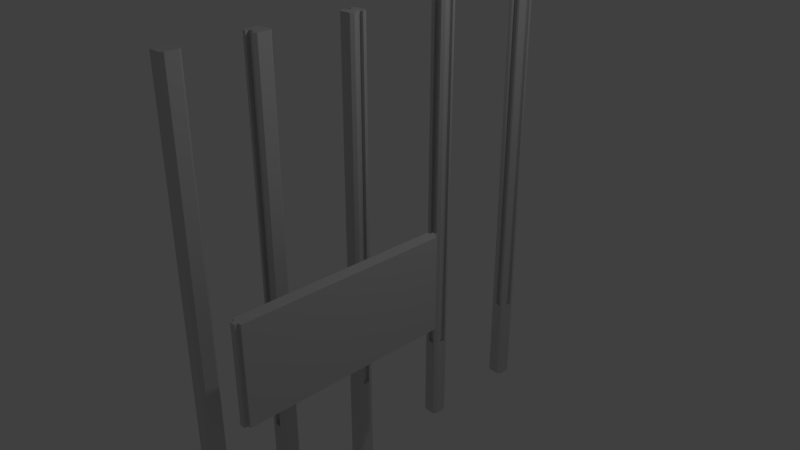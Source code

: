 # Source: SistemaPrefaHolcimStarter.blend  (saved by Blender 2.79.0; exported with 4.5.12 LTS)
import bpy
from mathutils import Matrix  # noqa: F401  (used for matrix-valued properties, if any)

bpy.ops.wm.read_factory_settings(use_empty=True)
scene = bpy.context.scene
scene.name = 'Scene'

# ---- collections
col_collection_1 = bpy.data.collections.new('Collection 1'); scene.collection.children.link(col_collection_1)

# ---- materials (node trees are filled in below, after node groups)
mat_material = bpy.data.materials.new('Material')
mat_material.alpha_threshold = 0.0
mat_material.use_transparent_shadow = False
mat_material.diffuse_color = (0.64, 0.64, 0.64, 1.0)
mat_material.specular_color = (0.5, 0.5, 0.5)
mat_material.roughness = 0.5
mat_material.specular_intensity = 1.0
mat_material_004 = bpy.data.materials.new('Material.004')
mat_material_004.alpha_threshold = 0.0
mat_material_004.use_transparent_shadow = False
mat_material_004.diffuse_color = (0.64, 0.64, 0.64, 1.0)
mat_material_004.specular_color = (0.5, 0.5, 0.5)
mat_material_004.roughness = 0.5
mat_material_004.specular_intensity = 1.0
mat_material_002 = bpy.data.materials.new('Material.002')
mat_material_002.alpha_threshold = 0.0
mat_material_002.use_transparent_shadow = False
mat_material_002.diffuse_color = (0.64, 0.64, 0.64, 1.0)
mat_material_002.specular_color = (0.5, 0.5, 0.5)
mat_material_002.roughness = 0.5
mat_material_002.specular_intensity = 1.0
mat_material_000 = bpy.data.materials.new('Material.000')
mat_material_000.alpha_threshold = 0.0
mat_material_000.use_transparent_shadow = False
mat_material_000.diffuse_color = (0.64, 0.64, 0.64, 1.0)
mat_material_000.specular_color = (0.5, 0.5, 0.5)
mat_material_000.roughness = 0.5
mat_material_000.specular_intensity = 1.0
mat_material_001 = bpy.data.materials.new('Material.001')
mat_material_001.alpha_threshold = 0.0
mat_material_001.use_transparent_shadow = False
mat_material_001.diffuse_color = (0.64, 0.64, 0.64, 1.0)
mat_material_001.specular_color = (0.5, 0.5, 0.5)
mat_material_001.roughness = 0.5
mat_material_001.specular_intensity = 1.0
mat_material_003 = bpy.data.materials.new('Material.003')
mat_material_003.alpha_threshold = 0.0
mat_material_003.use_transparent_shadow = False
mat_material_003.diffuse_color = (0.64, 0.64, 0.64, 1.0)
mat_material_003.specular_color = (0.5, 0.5, 0.5)
mat_material_003.roughness = 0.5
mat_material_003.specular_intensity = 1.0

# ---- material node trees

# ---- world
world_world = bpy.data.worlds.new('World'); scene.world = world_world
world_world.color = (0.05088, 0.05088, 0.05088)
world_world.use_sun_shadow = False
world_world.sun_shadow_jitter_overblur = 0.0
world_world.cycles.sampling_method = 'MANUAL'

# ---- cameras
cam_camera = bpy.data.cameras.new('Camera')
cam_camera.clip_end = 100.0
cam_camera.lens = 35.0
cam_camera.sensor_width = 32.0
cam_camera.sensor_height = 18.0
cam_camera.ortho_scale = 7.314
cam_camera.dof.focus_distance = 0.0
cam_camera.dof.aperture_fstop = 128.0

# ---- lights
light_lamp = bpy.data.lights.new('Lamp', 'POINT')
light_lamp.transmission_factor = 0.0
light_lamp.cutoff_distance = 30.0
light_lamp.energy = 100.0
light_lamp.shadow_buffer_clip_start = 1.001
light_lamp.shadow_soft_size = 0.1
light_lamp.shadow_maximum_resolution = 0.006
light_lamp.use_absolute_resolution = True

# ---- meshes
me_b1_cube = bpy.data.meshes.new('B1_Cube')
me_b1_cube.from_pydata([(0.036, -0.64, 1.373), (0.036, -0.64, 1.42), (-0.036, -0.64, 1.42), (-0.036, -0.64, 1.373), (0.036, 0.64, 1.373), (-0.036, 0.64, 1.373), (-0.036, 0.64, 1.42), (0.036, 0.64, 1.42), (-0.036, -0.64, -1.373), (-0.036, 0.64, -1.373), (-0.036, 0.64, -1.42), (-0.036, -0.64, -1.42), (0.036, 0.64, -1.42), (0.036, -0.64, -1.42), (0.036, -0.64, -1.373), (0.036, 0.64, -1.373), (0.08237, -0.64, 1.373), (0.08237, 0.64, 1.373), (-0.08013, -0.64, 1.373), (-0.08013, -0.64, -1.373), (0.08237, -0.64, -1.373), (0.08237, 0.64, -1.373), (-0.08013, 0.64, 1.373), (-0.08013, 0.64, -1.373), (0.036, -0.64, 0.02378), (0.036, 0.64, 0.02378), (-0.036, -0.64, 0.02378), (-0.036, -0.64, -0.6744), (-0.036, 0.64, 0.02378), (-0.036, 0.64, -0.6744), (0.036, -0.64, -0.6744), (0.036, 0.64, -0.6744)], [(27, 8), (24, 0), (14, 30), (15, 31), (29, 9), (30, 24), (26, 27), (31, 25), (5, 28), (25, 4), (3, 26), (28, 29)], [(0, 1, 2, 3), (4, 5, 6, 7), (0, 4, 7, 1), (1, 7, 6, 2), (8, 9, 10, 11), (12, 13, 11, 10), (2, 6, 5, 3), (13, 14, 8, 11), (12, 10, 9, 15), (13, 12, 15, 14), (4, 0, 16, 17), (4, 15, 9, 5), (8, 3, 18, 19), (3, 8, 14, 0), (16, 20, 21, 17), (0, 14, 20, 16), (15, 4, 17, 21), (14, 15, 21, 20), (18, 22, 23, 19), (9, 8, 19, 23), (3, 5, 22, 18), (5, 9, 23, 22)])
me_b1_cube.polygons.foreach_set('use_smooth', [True] * 22)
_k = set([(0, 1), (0, 4), (0, 16), (1, 2), (1, 7), (2, 3), (2, 6), (3, 5), (3, 18), (4, 7), (4, 17), (5, 6), (5, 22), (6, 7), (8, 9), (8, 11), (8, 19), (9, 10), (9, 23), (10, 11), (10, 12), (11, 13), (12, 13), (12, 15), (13, 14), (14, 15), (14, 20), (15, 21), (16, 17), (16, 20), (17, 21), (18, 19), (18, 22), (19, 23), (20, 21), (22, 23)])
me_b1_cube.attributes.new('sharp_edge', 'BOOLEAN', 'EDGE').data.foreach_set('value', [ (min(e.vertices), max(e.vertices)) in _k for e in me_b1_cube.edges])
me_b1_cube.materials.append(mat_material)
me_b1_cube.use_remesh_preserve_volume = False
me_b1_cube.use_remesh_preserve_attributes = False
me_b1_cube.use_mirror_vertex_groups = False
me_b1_cube.update()
me_b1_cube.normals_split_custom_set([tuple(v) for v in zip(*[iter([0.0, -1.0, 0.0, 0.0, -1.0, 0.0, 0.0, -1.0, 0.0, 0.0, -1.0, 0.0, 0.0, 1.0, 0.0, 0.0, 1.0, 0.0, 0.0, 1.0, 0.0, 0.0, 1.0, 0.0, 1.0, -4.325e-10, 0.0, 1.0, -4.325e-10, 0.0, 1.0, -4.325e-10, 0.0, 1.0, -4.325e-10, 0.0, -1.423e-05, -4.657e-08, 1.0, -1.423e-05, -4.657e-08, 1.0, -1.423e-05, -4.657e-08, 1.0, -1.423e-05, -4.657e-08, 1.0, -1.0, 0.0, 0.0, -1.0, 0.0, 0.0, -1.0, 0.0, 0.0, -1.0, 0.0, 0.0, 6.468e-06, 3.725e-07, -1.0, 6.468e-06, 3.725e-07, -1.0, 6.468e-06, 3.725e-07, -1.0, 6.468e-06, 3.725e-07, -1.0, -1.0, -1.699e-10, 0.0, -1.0, -1.699e-10, 0.0, -1.0, -1.699e-10, 0.0, -1.0, -1.699e-10, 0.0, 0.0, -1.0, 0.0, 0.0, -1.0, 0.0, 0.0, -1.0, 0.0, 0.0, -1.0, 0.0, 0.0, 1.0, 0.0, 0.0, 1.0, 0.0, 0.0, 1.0, 0.0, 0.0, 1.0, 0.0, 1.0, -4.304e-10, 0.0, 1.0, -4.304e-10, 0.0, 1.0, -4.304e-10, 0.0, 1.0, -4.304e-10, 0.0, 0.0, -8.382e-07, 1.0, 0.0, -8.382e-07, 1.0, 0.0, -8.382e-07, 1.0, 0.0, -8.382e-07, 1.0, 0.0, 1.0, 0.0, 0.0, 1.0, 0.0, 0.0, 1.0, 0.0, 0.0, 1.0, 0.0, 0.0, -1.0, 0.0, 0.0, -1.0, 0.0, 0.0, -1.0, 0.0, 0.0, -1.0, 0.0, 0.0, -1.0, 0.0, 0.0, -1.0, 0.0, 0.0, -1.0, 0.0, 0.0, -1.0, 0.0, 1.0, 0.0, 0.0, 1.0, 0.0, 0.0, 1.0, 0.0, 0.0, 1.0, 0.0, 0.0, 0.0, -1.0, 0.0, 0.0, -1.0, 0.0, 0.0, -1.0, 0.0, 0.0, -1.0, 0.0, 0.0, 1.0, 0.0, 0.0, 1.0, 0.0, 0.0, 1.0, 0.0, 0.0, 1.0, 0.0, 0.0, 8.382e-07, -1.0, 0.0, 8.382e-07, -1.0, 0.0, 8.382e-07, -1.0, 0.0, 8.382e-07, -1.0, -1.0, 4.24e-09, 0.0, -1.0, 4.24e-09, 0.0, -1.0, 4.24e-09, 0.0, -1.0, 4.24e-09, 0.0, 0.0, 0.0, -1.0, 0.0, 0.0, -1.0, 0.0, 0.0, -1.0, 0.0, 0.0, -1.0, 0.0, 7.451e-07, 1.0, 0.0, 7.451e-07, 1.0, 0.0, 7.451e-07, 1.0, 0.0, 7.451e-07, 1.0, 0.0, 1.0, 0.0, 0.0, 1.0, 0.0, 0.0, 1.0, 0.0, 0.0, 1.0, 0.0])] * 3)])
me_coltipob_cube_002 = bpy.data.meshes.new('ColTipoB_Cube.002')
me_coltipob_cube_002.from_pydata([(-0.08514, -3.15, 0.08344), (-0.08514, -3.15, 0.12), (-0.1014, -3.15, 0.1029), (-0.12, -3.15, 0.08344), (-0.08514, 3.15, 0.08344), (-0.12, 3.15, 0.08344), (-0.1014, 3.15, 0.1029), (-0.08514, 3.15, 0.12), (-0.08514, -1.895, 0.12), (0.12, -3.15, 0.08344), (0.12, 3.15, 0.08344), (0.096, 3.15, 0.1074), (0.08229, 3.15, 0.12), (0.08229, -1.895, 0.12), (0.08229, -3.15, 0.12), (0.096, -3.15, 0.1074), (-0.12, -3.15, -0.04538), (-0.12, 3.15, -0.04538), (-0.12, 3.15, -0.08127), (-0.12, -3.15, -0.08127), (-0.09729, 3.15, -0.1082), (-0.08514, 3.15, -0.12), (-0.08514, -3.15, -0.12), (-0.09729, -3.15, -0.1082), (-0.08514, 3.15, -0.08127), (-0.08514, -3.15, -0.08127), (0.12, -3.15, 0.04276), (0.12, 3.15, 0.04276), (-0.08514, 3.15, 0.04311), (-0.12, 3.15, 0.04311), (-0.08514, -3.15, 0.04311), (-0.12, -3.15, 0.04311), (0.08229, -3.15, 0.08344), (0.08229, -3.15, 0.04276), (0.08229, 3.15, 0.04276), (0.08229, 3.15, 0.08344), (0.101, -3.15, -0.1015), (0.12, -3.15, -0.08127), (0.08229, -3.15, -0.08127), (0.08229, -3.15, -0.12), (0.101, 3.15, -0.1015), (0.08229, 3.15, -0.12), (0.08229, 3.15, -0.08127), (0.12, 3.15, -0.08127), (-0.04188, -3.15, 0.04311), (-0.04188, -3.15, 0.08344), (-0.04188, 3.15, 0.04311), (-0.04188, 3.15, 0.08344), (-0.04188, -3.15, -0.12), (-0.04188, -3.15, -0.08127), (-0.04188, 3.15, -0.12), (-0.04188, 3.15, -0.08127), (-0.04188, -1.895, 0.12), (-0.04188, 3.15, 0.12), (-0.04188, -3.15, 0.12), (0.0504, -1.895, 0.12), (0.0504, 3.15, 0.12), (0.0504, 3.15, 0.06889), (0.0504, -1.895, 0.06889), (-0.04188, -1.895, -0.12), (0.0504, -1.895, -0.12), (0.0504, -3.15, -0.12), (0.0504, -3.15, -0.08127), (-0.04188, -3.15, 0.06889), (0.0504, -3.15, 0.06889), (0.0504, -3.15, 0.08344), (0.0504, -3.15, 0.04276), (0.0504, 3.15, 0.04276), (0.0504, 3.15, 0.08344), (0.0504, 3.15, -0.12), (0.0504, 3.15, -0.08127), (0.0504, -3.15, 0.12), (-0.04188, 3.15, 0.06889), (-0.04188, -1.895, 0.06889), (0.0504, -3.15, 0.1197), (-0.04188, -3.15, 0.1197), (0.0504, -1.895, 0.1197), (-0.04188, -1.895, 0.1197), (0.0504, 3.15, -0.04527), (0.08229, 3.15, -0.04527), (0.08229, -3.15, -0.04527), (0.0504, -3.15, -0.04527), (0.12, 3.15, -0.04527), (0.12, -3.15, -0.04527), (0.07133, 3.15, 0.04276), (0.07133, 3.15, -0.04527), (0.07133, -3.15, -0.04527), (0.07133, -3.15, -0.04527), (0.12, -3.15, -0.04527), (0.0504, -3.15, -0.04527), (0.08229, -3.15, -0.04527), (0.08229, -3.15, -0.04527), (0.0504, -3.15, -0.04527), (0.08229, -3.15, 0.04276), (0.0504, -3.15, 0.04276), (0.0504, -3.15, 0.04276), (0.08229, -3.15, 0.04276), (0.07133, -3.15, 0.04276), (0.07133, -3.15, 0.04276), (0.12, -3.15, 0.04276), (0.0504, -1.896, 0.04276), (0.08229, -1.896, 0.04276), (0.12, -3.15, -0.04527), (0.07133, -3.15, -0.04527), (0.07133, -1.896, -0.04527), (0.12, -1.896, -0.04527), (0.12, -3.15, 0.04276), (0.07133, -3.15, 0.04276), (0.08229, -1.896, -0.04527), (0.0504, -1.896, -0.04527), (0.12, -1.896, 0.04276), (0.07133, -1.896, 0.04276), (-0.08514, 3.15, -0.04538), (-0.04188, 3.15, -0.04538), (-0.04188, -3.15, -0.04538), (-0.08514, -3.15, -0.04538), (-0.0738, -3.15, 0.04311), (-0.0738, -3.15, -0.04538), (-0.04188, -1.894, -0.04538), (-0.08514, -1.894, -0.04538), (-0.08514, -1.894, 0.04311), (-0.04188, -1.894, 0.04311), (-0.0738, 3.15, 0.04311), (-0.0738, 3.15, -0.04538), (-0.12, -1.894, 0.04311), (-0.12, -1.894, -0.04538), (-0.04188, 3.15, -0.12), (-0.04188, 3.15, -0.08127), (-0.04188, -1.895, -0.08127), (0.0504, 3.15, -0.08127), (0.0504, 3.15, -0.12), (0.0504, -1.895, -0.08127)], [], [(0, 1, 2, 3), (4, 5, 6, 7), (1, 8, 7, 6, 5, 3, 2), (9, 10, 11, 12, 13, 14, 15), (16, 17, 18, 19), (19, 18, 20, 21, 22, 23), (21, 20, 18, 24), (22, 25, 19, 23), (26, 27, 10, 9), (28, 29, 5, 4), (30, 0, 3, 31), (26, 9, 32, 33), (27, 34, 35, 10), (36, 37, 38, 39), (40, 41, 42, 43), (10, 35, 12, 11), (9, 15, 14, 32), (44, 45, 0, 30), (46, 28, 4, 47), (48, 49, 25, 22), (50, 21, 24, 51), (50, 48, 22, 21), (52, 53, 7, 8), (47, 4, 7, 53), (45, 54, 1, 0), (40, 43, 37, 36, 39, 41), (55, 56, 57, 58), (48, 59, 60, 61), (61, 62, 49, 48), (63, 49, 62, 64), (33, 32, 65, 66), (34, 67, 68, 35), (39, 38, 62, 61), (41, 69, 70, 42), (41, 39, 61, 69), (13, 12, 56, 55), (35, 68, 56, 12), (32, 14, 71, 65), (58, 57, 72, 73), (52, 54, 63, 73), (51, 72, 57, 70), (53, 52, 73, 72), (63, 64, 74, 75), (14, 13, 55, 71), (71, 55, 58, 64), (54, 52, 8, 1), (74, 76, 77, 75), (64, 58, 76, 74), (58, 73, 77, 76), (73, 63, 75, 77), (42, 70, 78, 79), (38, 80, 81, 62), (43, 42, 79, 82), (37, 83, 80, 38), (37, 43, 82, 83), (84, 85, 78, 67), (83, 86, 87, 88), (89, 90, 91, 92), (83, 26, 33, 80), (93, 94, 95, 96), (86, 85, 84, 97), (83, 82, 85, 86), (27, 26, 97, 84), (86, 97, 98, 87), (66, 81, 89, 94), (80, 33, 93, 90), (26, 83, 88, 99), (97, 26, 99, 98), (33, 66, 94, 93), (81, 80, 90, 89), (96, 95, 100, 101), (102, 103, 104, 105), (90, 93, 96, 91), (98, 99, 106, 107), (87, 98, 107, 103), (99, 88, 102, 106), (94, 89, 92, 95), (88, 87, 103, 102), (108, 101, 100, 109), (110, 105, 104, 111), (92, 91, 108, 109), (91, 96, 101, 108), (107, 106, 110, 111), (103, 107, 111, 104), (106, 102, 105, 110), (95, 92, 109, 100), (51, 24, 112, 113), (49, 114, 115, 25), (25, 115, 16, 19), (24, 18, 17, 112), (16, 31, 116, 117), (3, 5, 29, 31), (115, 114, 118, 119), (44, 30, 120, 121), (116, 122, 123, 117), (17, 16, 117, 123), (31, 29, 122, 116), (113, 123, 122, 46), (118, 121, 120, 119), (119, 120, 124, 125), (114, 44, 121, 118), (31, 16, 125, 124), (30, 31, 124, 120), (16, 115, 119, 125), (126, 127, 128, 59), (51, 70, 129, 127), (50, 51, 127, 126), (70, 69, 130, 129), (60, 59, 128, 131), (127, 129, 131, 128), (129, 130, 60, 131)])
me_coltipob_cube_002.polygons.foreach_set('use_smooth', [True] * 111)
_k = set([(1, 2), (1, 8), (1, 54), (2, 3), (3, 5), (3, 31), (5, 6), (5, 29), (6, 7), (7, 8), (7, 53), (9, 10), (9, 15), (9, 26), (10, 11), (10, 27), (11, 12), (12, 13), (12, 56), (13, 14), (14, 15), (14, 71), (16, 17), (16, 19), (16, 31), (16, 115), (16, 117), (16, 125), (17, 18), (18, 19), (18, 20), (19, 23), (20, 21), (21, 22), (21, 50), (22, 23), (22, 48), (26, 27), (26, 83), (26, 97), (29, 31), (30, 31), (30, 44), (31, 116), (31, 124), (33, 66), (33, 80), (36, 37), (36, 39), (37, 43), (37, 83), (39, 41), (39, 61), (40, 41), (40, 43), (41, 69), (43, 82), (44, 121), (48, 61), (50, 51), (51, 70), (52, 53), (52, 54), (55, 56), (55, 71), (57, 58), (57, 72), (58, 64), (58, 73), (58, 76), (59, 60), (59, 128), (60, 131), (63, 64), (63, 73), (63, 75), (64, 74), (69, 70), (72, 73), (73, 77), (74, 75), (74, 76), (75, 77), (76, 77), (80, 81), (81, 89), (82, 83), (84, 85), (84, 97), (85, 86), (86, 97), (91, 96), (91, 108), (92, 95), (92, 109), (95, 96), (95, 100), (96, 101), (100, 101), (100, 109), (101, 108), (102, 103), (102, 105), (102, 106), (103, 104), (103, 107), (104, 105), (104, 111), (105, 110), (106, 110), (107, 111), (108, 109), (110, 111), (114, 115), (114, 118), (116, 117), (116, 122), (117, 123), (118, 119), (118, 121), (119, 125), (120, 121), (120, 124), (122, 123), (124, 125), (126, 127), (127, 128), (127, 129), (128, 131), (129, 130), (129, 131)])
me_coltipob_cube_002.attributes.new('sharp_edge', 'BOOLEAN', 'EDGE').data.foreach_set('value', [ (min(e.vertices), max(e.vertices)) in _k for e in me_coltipob_cube_002.edges])
me_coltipob_cube_002.materials.append(mat_material_004)
me_coltipob_cube_002.use_remesh_preserve_volume = False
me_coltipob_cube_002.use_remesh_preserve_attributes = False
me_coltipob_cube_002.use_mirror_vertex_groups = False
me_coltipob_cube_002.update()
me_coltipob_cube_002.normals_split_custom_set([tuple(v) for v in zip(*[iter([0.0, -1.0, -1.464e-06, 0.0, -1.0, -1.909e-06, 0.0, -1.0, -5.856e-06, 0.0, -1.0, -1.989e-06, 0.0, 1.0, -1.464e-06, 0.0, 1.0, -1.989e-06, 0.0, 1.0, -5.856e-06, 0.0, 1.0, -1.909e-06, -0.7238, 0.0, 0.69, -0.7238, 0.0, 0.69, -0.7238, 0.0, 0.69, -0.7238, 0.0, 0.69, -0.7238, 0.0, 0.69, -0.7238, 0.0, 0.69, -0.7238, 0.0, 0.69, 0.6961, 0.0, 0.718, 0.6961, 0.0, 0.718, 0.6961, 0.0, 0.718, 0.6961, 0.0, 0.718, 0.6961, 0.0, 0.718, 0.6961, 0.0, 0.718, 0.6961, 0.0, 0.718, -1.0, 0.0, 0.0, -1.0, 0.0, 0.0, -1.0, 0.0, 0.0, -1.0, 0.0, 0.0, -0.7433, 0.0, -0.6689, -0.7433, 0.0, -0.6689, -0.7433, 0.0, -0.6689, -0.7433, 0.0, -0.6689, -0.7433, 0.0, -0.6689, -0.7433, 0.0, -0.6689, 0.0, 1.0, 3.566e-06, 0.0, 1.0, 1.059e-05, 0.0, 1.0, 3.772e-06, 0.0, 1.0, 2.647e-06, 0.0, -1.0, 3.566e-06, 0.0, -1.0, 2.647e-06, 0.0, -1.0, 3.772e-06, 0.0, -1.0, 1.059e-05, 1.0, 0.0, 0.0, 1.0, 0.0, 0.0, 1.0, 0.0, 0.0, 1.0, 0.0, 0.0, 0.0, 1.0, 0.0, 0.0, 1.0, 0.0, 0.0, 1.0, -1.989e-06, 0.0, 1.0, -1.464e-06, 0.0, -1.0, 0.0, 0.0, -1.0, -1.464e-06, 0.0, -1.0, -1.989e-06, 0.0, -1.0, 0.0, 0.0, -1.0, 0.0, 0.0, -1.0, 1.766e-06, 0.0, -1.0, 1.325e-06, 0.0, -1.0, 0.0, 0.0, 1.0, 0.0, 0.0, 1.0, 0.0, 0.0, 1.0, 1.325e-06, 0.0, 1.0, 1.766e-06, 0.0, -1.0, -9.999e-06, 0.0, -1.0, -3.425e-06, 0.0, -1.0, -2.5e-06, 0.0, -1.0, -3.354e-06, 0.0, 1.0, -9.999e-06, 0.0, 1.0, -3.354e-06, 0.0, 1.0, -2.5e-06, 0.0, 1.0, -3.425e-06, 0.0, 1.0, 1.766e-06, 0.0, 1.0, 1.325e-06, 0.0, 1.0, 1.83e-06, 0.0, 1.0, 5.298e-06, 0.0, -1.0, 1.766e-06, 0.0, -1.0, 5.298e-06, 0.0, -1.0, 1.83e-06, 0.0, -1.0, 1.325e-06, 0.0, -1.0, 0.0, 0.0, -1.0, 0.0, 0.0, -1.0, -1.464e-06, 0.0, -1.0, 0.0, 0.0, 1.0, 0.0, 0.0, 1.0, 0.0, 0.0, 1.0, -1.464e-06, 0.0, 1.0, 0.0, 0.0, -1.0, 0.0, 0.0, -1.0, 0.0, 0.0, -1.0, 2.647e-06, 0.0, -1.0, 3.566e-06, 0.0, 1.0, 0.0, 0.0, 1.0, 3.566e-06, 0.0, 1.0, 2.647e-06, 0.0, 1.0, 0.0, 0.0, 0.0, -1.0, 0.0, 0.0, -1.0, 0.0, 0.0, -1.0, 0.0, 0.0, -1.0, 0.0, 0.0, 1.0, 0.0, 0.0, 1.0, 0.0, 0.0, 1.0, 0.0, 0.0, 1.0, 0.0, 1.0, 0.0, 0.0, 1.0, -1.464e-06, 0.0, 1.0, -1.909e-06, 0.0, 1.0, 0.0, 0.0, -1.0, 0.0, 0.0, -1.0, 0.0, 0.0, -1.0, -1.909e-06, 0.0, -1.0, -1.464e-06, 0.7165, -3.418e-10, -0.6976, 0.7165, -3.418e-10, -0.6976, 0.7165, -3.418e-10, -0.6976, 0.7165, -3.418e-10, -0.6976, 0.7165, -3.418e-10, -0.6976, 0.7165, -3.418e-10, -0.6976, -1.0, 0.0, 0.0, -1.0, 0.0, 0.0, -1.0, 0.0, 0.0, -1.0, 0.0, 0.0, 0.0, 0.0, -1.0, 0.0, 0.0, -1.0, 0.0, 0.0, -1.0, 0.0, 0.0, -1.0, 0.0, -1.0, 0.0, 0.0, -1.0, 0.0, 0.0, -1.0, 0.0, 0.0, -1.0, 0.0, 0.0, -1.0, 0.0, 0.0, -1.0, 0.0, 0.0, -1.0, 0.0, 0.0, -1.0, 0.0, 0.0, -1.0, 0.0, 0.0, -1.0, 1.325e-06, 0.0, -1.0, 0.0, 0.0, -1.0, 0.0, 0.0, 1.0, 0.0, 0.0, 1.0, 0.0, 0.0, 1.0, 0.0, 0.0, 1.0, 1.325e-06, 0.0, -1.0, -3.354e-06, 0.0, -1.0, -2.5e-06, 0.0, -1.0, 0.0, 0.0, -1.0, 0.0, 0.0, 1.0, -3.354e-06, 0.0, 1.0, 0.0, 0.0, 1.0, 0.0, 0.0, 1.0, -2.5e-06, 0.0, 0.0, -1.0, 0.0, 0.0, -1.0, 0.0, 0.0, -1.0, 0.0, 0.0, -1.0, 0.0, 0.0, 1.0, 0.0, 0.0, 1.0, 0.0, 0.0, 1.0, 0.0, 0.0, 1.0, 0.0, 1.0, 1.325e-06, 0.0, 1.0, 0.0, 0.0, 1.0, 0.0, 0.0, 1.0, 1.83e-06, 0.0, -1.0, 1.325e-06, 0.0, -1.0, 1.83e-06, 0.0, -1.0, 0.0, 0.0, -1.0, 0.0, 0.0, 0.0, 1.0, 0.0, 0.0, 1.0, 0.0, 0.0, 1.0, 0.0, 0.0, 1.0, 1.0, 0.0, 0.0, 1.0, 0.0, 0.0, 1.0, 0.0, 0.0, 1.0, 0.0, 0.0, 0.0, 1.0, 0.0, 0.0, 1.0, 0.0, 0.0, 1.0, 0.0, 0.0, 1.0, 0.0, 1.0, 0.0, 0.0, 1.0, 0.0, 0.0, 1.0, 0.0, 0.0, 1.0, 0.0, 0.0, 0.0, -1.0, 0.0, 0.0, -1.0, 0.0, 0.0, -1.0, 0.0, 0.0, -1.0, 0.0, 0.0, 0.0, 1.0, 0.0, 0.0, 1.0, 0.0, 0.0, 1.0, 0.0, 0.0, 1.0, -1.0, 0.0, 0.0, -1.0, 0.0, 0.0, -1.0, 0.0, 0.0, -1.0, 0.0, 0.0, 0.0, 0.0, 1.0, 0.0, 0.0, 1.0, 0.0, 0.0, 1.0, 0.0, 0.0, 1.0, 0.0, 0.0, 1.0, 0.0, 0.0, 1.0, 0.0, 0.0, 1.0, 0.0, 0.0, 1.0, 1.0, 0.0, 0.0, 1.0, 0.0, 0.0, 1.0, 0.0, 0.0, 1.0, 0.0, 0.0, 0.0, 1.0, 0.0, 0.0, 1.0, 0.0, 0.0, 1.0, 0.0, 0.0, 1.0, 0.0, -1.0, 0.0, 0.0, -1.0, 0.0, 0.0, -1.0, 0.0, 0.0, -1.0, 0.0, 0.0, 0.0, 1.0, -2.5e-06, 0.0, 1.0, 0.0, 0.0, 1.0, 0.0, 0.0, 1.0, 0.0, 0.0, -1.0, -2.5e-06, 0.0, -1.0, 0.0, 0.0, -1.0, 0.0, 0.0, -1.0, 0.0, 0.0, 1.0, -3.425e-06, 0.0, 1.0, -2.5e-06, 0.0, 1.0, 0.0, 0.0, 1.0, 0.0, 0.0, -1.0, -3.425e-06, 0.0, -1.0, 0.0, 0.0, -1.0, 0.0, 0.0, -1.0, -2.5e-06, 1.0, 0.0, 0.0, 1.0, 0.0, 0.0, 1.0, 0.0, 0.0, 1.0, 0.0, 0.0, 0.0, 1.0, 0.0, 0.0, 1.0, 0.0, 0.0, 1.0, 0.0, 0.0, 1.0, 0.0, 0.0, 0.0, 0.0, 0.0, 0.0, 0.0, 0.0, 0.0, 1.0, 0.0, 0.0, 1.0, 0.0, 0.0, 1.0, 0.0, 0.0, 1.0, 0.0, 0.0, 0.0, 0.0, 0.0, 0.0, 0.0, -1.0, 0.0, 0.0, -1.0, 0.0, 0.0, -1.0, 0.0, 0.0, -1.0, 0.0, 0.0, 0.0, 1.0, 0.0, 0.0, 1.0, 0.0, 0.0, 0.0, 0.0, 0.0, 0.0, 1.0, 0.0, 0.0, 1.0, 0.0, 0.0, 1.0, 0.0, 0.0, 1.0, 0.0, 0.0, 0.0, 0.0, 0.0, 0.0, 0.0, 1.0, 0.0, 0.0, 1.0, 0.0, 0.0, 0.0, 0.0, 0.0, -1.0, 0.0, 0.0, -1.0, 0.0, 0.0, -1.0, 0.0, 0.0, -1.0, 0.0, 0.0, 0.0, 0.0, 0.0, 0.0, 0.0, 0.0, 0.0, 0.0, 0.0, 1.0, 0.0, 0.0, 0.0, 0.0, 0.0, 0.0, 0.0, 0.0, 1.0, 0.0, 0.0, 1.0, 0.0, 0.0, 0.0, 0.0, 0.0, 0.0, 0.0, 0.0, 1.0, 0.0, 0.0, 1.0, 0.0, 0.0, 0.0, 0.0, 0.0, 0.0, 0.0, 0.0, 1.0, 0.0, 0.0, 1.0, 0.0, 0.0, 0.0, 0.0, 0.0, 0.0, 0.0, 0.0, 1.0, 0.0, 0.0, 0.0, 0.0, 0.0, 0.0, 0.0, 0.0, 0.0, 0.0, 0.0, 1.0, 0.0, 0.0, 1.0, 0.0, 0.0, 1.0, 0.0, 0.0, 0.0, 0.0, 0.0, 1.0, 0.0, 0.0, 1.0, 0.0, 0.0, -1.0, 0.0, 0.0, -1.0, 0.0, 0.0, -1.0, 0.0, 0.0, -1.0, 0.0, 0.0, -1.0, 0.0, 0.0, -1.0, 0.0, 0.0, -1.0, 0.0, 0.0, -1.0, 0.0, 0.0, 1.0, 0.0, 0.0, 1.0, 0.0, 0.0, 0.0, 0.0, 0.0, 0.0, 0.0, 0.0, 0.0, 0.0, 0.0, 1.0, 0.0, 0.0, 0.0, 0.0, 0.0, 0.0, 0.0, 0.0, 1.0, 0.0, 0.0, 0.0, 0.0, 0.0, 0.0, 0.0, 0.0, 0.0, 0.0, 0.0, 1.0, 0.0, 0.0, 1.0, 0.0, 0.0, 0.0, 0.0, 0.0, 0.0, 0.0, 0.0, 1.0, 0.0, 0.0, 1.0, 0.0, 0.0, 0.0, 0.0, 0.0, 0.0, 0.0, 0.0, 1.0, 0.0, 0.0, 1.0, 0.0, 0.0, 0.0, 0.0, 0.0, 0.0, 0.0, -1.0, 0.0, 0.0, -1.0, 0.0, 0.0, -1.0, 0.0, 0.0, -1.0, 0.0, 0.0, 1.0, 0.0, 0.0, 1.0, 0.0, 0.0, 1.0, 0.0, 0.0, 1.0, 0.0, 0.0, 0.0, 0.0, 0.0, 0.0, 0.0, 0.0, 0.0, 1.0, 0.0, 0.0, 1.0, -1.0, 0.0, 0.0, -1.0, 0.0, 0.0, -1.0, 0.0, 0.0, -1.0, 0.0, 0.0, 0.0, 0.0, 0.0, 0.0, 0.0, 0.0, 0.0, 0.0, 1.0, 0.0, 0.0, 1.0, -1.0, 0.0, 0.0, -1.0, 0.0, 0.0, -1.0, 0.0, 0.0, -1.0, 0.0, 0.0, 1.0, 0.0, 0.0, 1.0, 0.0, 0.0, 1.0, 0.0, 0.0, 1.0, 0.0, 0.0, 1.0, 0.0, 0.0, 1.0, 0.0, 0.0, 1.0, 0.0, 0.0, 1.0, 0.0, 0.0, 0.0, 1.0, 0.0, 0.0, 1.0, 2.647e-06, 0.0, 1.0, 0.0, 0.0, 1.0, 0.0, 0.0, -1.0, 0.0, 0.0, -1.0, 0.0, 0.0, -1.0, 0.0, 0.0, -1.0, 2.647e-06, 0.0, -1.0, 2.647e-06, 0.0, -1.0, 0.0, 0.0, -1.0, 0.0, 0.0, -1.0, 3.772e-06, 0.0, 1.0, 2.647e-06, 0.0, 1.0, 3.772e-06, 0.0, 1.0, 0.0, 0.0, 1.0, 0.0, 0.0, 1.0, 0.0, 0.0, 1.0, 0.0, 0.0, 1.0, 0.0, 0.0, 1.0, 0.0, -1.0, 0.0, 0.0, -1.0, 0.0, 0.0, -1.0, 0.0, 0.0, -1.0, 0.0, 0.0, 0.0, 0.0, 1.0, 0.0, 0.0, 1.0, 0.0, 0.0, 1.0, 0.0, 0.0, 1.0, 0.0, 0.0, -1.0, 0.0, 0.0, -1.0, 0.0, 0.0, -1.0, 0.0, 0.0, -1.0, -1.0, 0.0, 0.0, -1.0, 0.0, 0.0, -1.0, 0.0, 0.0, -1.0, 0.0, 0.0, 0.0, 0.0, 1.0, 0.0, 0.0, 1.0, 0.0, 0.0, 1.0, 0.0, 0.0, 1.0, 0.0, 0.0, -1.0, 0.0, 0.0, -1.0, 0.0, 0.0, -1.0, 0.0, 0.0, -1.0, 0.0, 1.0, 0.0, 0.0, 1.0, 0.0, 0.0, 1.0, 0.0, 0.0, 1.0, 0.0, 0.0, -1.0, 0.0, 0.0, -1.0, 0.0, 0.0, -1.0, 0.0, 0.0, -1.0, 0.0, 0.0, -1.0, 0.0, 0.0, -1.0, 0.0, 0.0, -1.0, 0.0, 0.0, -1.0, 0.0, -1.0, 0.0, 0.0, -1.0, 0.0, 0.0, -1.0, 0.0, 0.0, -1.0, 0.0, 0.0, 1.0, 0.0, 0.0, 1.0, 0.0, 0.0, 1.0, 0.0, 0.0, 1.0, 0.0, 0.0, 0.0, 0.0, -1.0, 0.0, 0.0, -1.0, 0.0, 0.0, -1.0, 0.0, 0.0, -1.0, 0.0, 0.0, 1.0, 0.0, 0.0, 1.0, 0.0, 0.0, 1.0, 0.0, 0.0, 1.0, 1.0, 0.0, 0.0, 1.0, 0.0, 0.0, 1.0, 0.0, 0.0, 1.0, 0.0, 0.0, 0.0, 0.0, 0.0, 0.0, 0.0, 0.0, 0.0, 0.0, 0.0, 0.0, 0.0, 0.0, 0.0, 0.0, 0.0, 0.0, 0.0, 0.0, 0.0, 0.0, 0.0, 0.0, 0.0, 0.0, 0.0, 0.0, 0.0, 0.0, 0.0, 0.0, 0.0, 0.0, 0.0, 0.0, 0.0, 0.0, 0.0, 1.0, 0.0, 0.0, 1.0, 0.0, 0.0, 1.0, 0.0, 0.0, 1.0, 0.0, 0.0, 0.0, -1.0, 0.0, 0.0, -1.0, 0.0, 0.0, -1.0, 0.0, 0.0, -1.0, -1.0, 0.0, 0.0, -1.0, 0.0, 0.0, -1.0, 0.0, 0.0, -1.0, 0.0, 0.0])] * 3)])
me_coltipob_cube_001 = bpy.data.meshes.new('ColTipoB_Cube.001')
me_coltipob_cube_001.from_pydata([(-0.08514, -3.15, 0.08344), (-0.08514, -3.15, 0.12), (-0.1014, -3.15, 0.1029), (-0.12, -3.15, 0.08344), (-0.08514, 3.15, 0.08344), (-0.12, 3.15, 0.08344), (-0.1014, 3.15, 0.1029), (-0.08514, 3.15, 0.12), (-0.08514, -1.895, 0.12), (0.12, -3.15, 0.08344), (0.12, 3.15, 0.08344), (0.096, 3.15, 0.1074), (0.08229, 3.15, 0.12), (0.08229, -1.895, 0.12), (0.08229, -3.15, 0.12), (0.096, -3.15, 0.1074), (-0.12, 3.15, -0.08127), (-0.12, -3.15, -0.08127), (-0.09729, 3.15, -0.1082), (-0.08514, 3.15, -0.12), (-0.08514, -3.15, -0.12), (-0.09729, -3.15, -0.1082), (-0.08514, 3.15, -0.08127), (-0.08514, -3.15, -0.08127), (0.12, -3.15, 0.04276), (0.12, 3.15, 0.04276), (0.08229, -3.15, 0.08344), (0.08229, -3.15, 0.04276), (0.08229, 3.15, 0.04276), (0.08229, 3.15, 0.08344), (0.101, -3.15, -0.1015), (0.12, -3.15, -0.08127), (0.08229, -3.15, -0.08127), (0.08229, -3.15, -0.12), (0.101, 3.15, -0.1015), (0.08229, 3.15, -0.12), (0.08229, 3.15, -0.08127), (0.12, 3.15, -0.08127), (-0.04188, -3.15, -0.08127), (-0.04188, -3.15, 0.08344), (-0.04188, 3.15, -0.08127), (-0.04188, 3.15, 0.08344), (-0.04188, -3.15, -0.12), (-0.04188, 3.15, -0.12), (-0.04188, -1.895, 0.12), (-0.04188, 3.15, 0.12), (-0.04188, -3.15, 0.12), (0.0504, -1.895, 0.12), (0.0504, 3.15, 0.12), (0.0504, 3.15, 0.06889), (0.0504, -1.895, 0.06889), (0.0504, 3.15, -0.12), (0.0504, -3.15, -0.12), (0.0504, 3.15, -0.08127), (0.0504, -3.15, -0.08127), (-0.04188, -3.15, 0.06889), (0.0504, -3.15, 0.06889), (0.0504, -3.15, 0.08344), (0.0504, -3.15, 0.04276), (0.0504, 3.15, 0.04276), (0.0504, 3.15, 0.08344), (0.0504, -3.15, 0.12), (-0.04188, 3.15, 0.06889), (-0.04188, -1.895, 0.06889), (0.0504, -3.15, 0.1197), (-0.04188, -3.15, 0.1197), (0.0504, -1.895, 0.1197), (-0.04188, -1.895, 0.1197), (0.0504, 3.15, -0.04527), (0.08229, 3.15, -0.04527), (0.08229, -3.15, -0.04527), (0.0504, -3.15, -0.04527), (0.12, 3.15, -0.04527), (0.12, -3.15, -0.04527), (0.07133, 3.15, 0.04276), (0.07133, 3.15, -0.04527), (0.07133, -3.15, -0.04527), (0.07133, -3.15, -0.04527), (0.12, -3.15, -0.04527), (0.0504, -3.15, -0.04527), (0.08229, -3.15, -0.04527), (0.08229, -3.15, -0.04527), (0.0504, -3.15, -0.04527), (0.08229, -3.15, 0.04276), (0.0504, -3.15, 0.04276), (0.0504, -3.15, 0.04276), (0.08229, -3.15, 0.04276), (0.07133, -3.15, 0.04276), (0.07133, -3.15, 0.04276), (0.12, -3.15, 0.04276), (0.0504, -1.896, 0.04276), (0.08229, -1.896, 0.04276), (0.12, -3.15, -0.04527), (0.07133, -3.15, -0.04527), (0.07133, -1.896, -0.04527), (0.12, -1.896, -0.04527), (0.12, -3.15, 0.04276), (0.07133, -3.15, 0.04276), (0.08229, -1.896, -0.04527), (0.0504, -1.896, -0.04527), (0.12, -1.896, 0.04276), (0.07133, -1.896, 0.04276)], [], [(0, 1, 2, 3), (4, 5, 6, 7), (1, 8, 7, 6, 5, 3, 2), (9, 10, 11, 12, 13, 14, 15), (3, 5, 16, 17), (17, 16, 18, 19, 20, 21), (19, 18, 16, 22), (20, 23, 17, 21), (24, 25, 10, 9), (22, 16, 5, 4), (23, 0, 3, 17), (24, 9, 26, 27), (25, 28, 29, 10), (30, 31, 32, 33), (34, 35, 36, 37), (10, 29, 12, 11), (9, 15, 14, 26), (38, 39, 0, 23), (40, 22, 4, 41), (42, 38, 23, 20), (43, 19, 22, 40), (43, 42, 20, 19), (44, 45, 7, 8), (41, 4, 7, 45), (39, 46, 1, 0), (34, 37, 31, 30, 33, 35), (47, 48, 49, 50), (51, 52, 42, 43), (51, 43, 40, 53), (52, 54, 38, 42), (55, 38, 54, 56), (27, 26, 57, 58), (28, 59, 60, 29), (33, 32, 54, 52), (35, 51, 53, 36), (35, 33, 52, 51), (13, 12, 48, 47), (29, 60, 48, 12), (26, 14, 61, 57), (50, 49, 62, 63), (44, 46, 55, 63), (40, 62, 49, 53), (45, 44, 63, 62), (55, 56, 64, 65), (14, 13, 47, 61), (61, 47, 50, 56), (46, 44, 8, 1), (64, 66, 67, 65), (56, 50, 66, 64), (50, 63, 67, 66), (63, 55, 65, 67), (36, 53, 68, 69), (32, 70, 71, 54), (37, 36, 69, 72), (31, 73, 70, 32), (31, 37, 72, 73), (74, 75, 68, 59), (73, 76, 77, 78), (79, 80, 81, 82), (73, 24, 27, 70), (83, 84, 85, 86), (76, 75, 74, 87), (73, 72, 75, 76), (25, 24, 87, 74), (76, 87, 88, 77), (58, 71, 79, 84), (70, 27, 83, 80), (24, 73, 78, 89), (87, 24, 89, 88), (27, 58, 84, 83), (71, 70, 80, 79), (86, 85, 90, 91), (92, 93, 94, 95), (80, 83, 86, 81), (88, 89, 96, 97), (77, 88, 97, 93), (89, 78, 92, 96), (84, 79, 82, 85), (78, 77, 93, 92), (98, 91, 90, 99), (100, 95, 94, 101), (82, 81, 98, 99), (81, 86, 91, 98), (97, 96, 100, 101), (93, 97, 101, 94), (96, 92, 95, 100), (85, 82, 99, 90)])
me_coltipob_cube_001.polygons.foreach_set('use_smooth', [True] * 87)
_k = set([(1, 2), (1, 8), (1, 46), (2, 3), (3, 5), (3, 17), (5, 6), (5, 16), (6, 7), (7, 8), (7, 45), (9, 10), (9, 15), (9, 24), (10, 11), (10, 25), (11, 12), (12, 13), (12, 48), (13, 14), (14, 15), (14, 61), (16, 17), (16, 18), (17, 21), (18, 19), (19, 20), (19, 43), (20, 21), (20, 42), (24, 25), (24, 73), (24, 87), (27, 58), (27, 70), (30, 31), (30, 33), (31, 37), (31, 73), (33, 35), (33, 52), (34, 35), (34, 37), (35, 51), (37, 72), (42, 52), (43, 51), (44, 45), (44, 46), (47, 48), (47, 61), (49, 50), (49, 62), (50, 56), (50, 63), (50, 66), (55, 56), (55, 63), (55, 65), (56, 64), (62, 63), (63, 67), (64, 65), (64, 66), (65, 67), (66, 67), (70, 71), (71, 79), (72, 73), (74, 75), (74, 87), (75, 76), (76, 87), (81, 86), (81, 98), (82, 85), (82, 99), (85, 86), (85, 90), (86, 91), (90, 91), (90, 99), (91, 98), (92, 93), (92, 95), (92, 96), (93, 94), (93, 97), (94, 95), (94, 101), (95, 100), (96, 100), (97, 101), (98, 99), (100, 101)])
me_coltipob_cube_001.attributes.new('sharp_edge', 'BOOLEAN', 'EDGE').data.foreach_set('value', [ (min(e.vertices), max(e.vertices)) in _k for e in me_coltipob_cube_001.edges])
me_coltipob_cube_001.materials.append(mat_material_002)
me_coltipob_cube_001.use_remesh_preserve_volume = False
me_coltipob_cube_001.use_remesh_preserve_attributes = False
me_coltipob_cube_001.use_mirror_vertex_groups = False
me_coltipob_cube_001.update()
me_coltipob_cube_001.normals_split_custom_set([tuple(v) for v in zip(*[iter([0.0, -1.0, -1.464e-06, 0.0, -1.0, -1.909e-06, 0.0, -1.0, -5.856e-06, 0.0, -1.0, -1.989e-06, 0.0, 1.0, -1.464e-06, 0.0, 1.0, -1.989e-06, 0.0, 1.0, -5.856e-06, 0.0, 1.0, -1.909e-06, -0.7238, 0.0, 0.69, -0.7238, 0.0, 0.69, -0.7238, 0.0, 0.69, -0.7238, 0.0, 0.69, -0.7238, 0.0, 0.69, -0.7238, 0.0, 0.69, -0.7238, 0.0, 0.69, 0.6961, 0.0, 0.718, 0.6961, 0.0, 0.718, 0.6961, 0.0, 0.718, 0.6961, 0.0, 0.718, 0.6961, 0.0, 0.718, 0.6961, 0.0, 0.718, 0.6961, 0.0, 0.718, -1.0, 0.0, 0.0, -1.0, 0.0, 0.0, -1.0, 0.0, 0.0, -1.0, 0.0, 0.0, -0.7433, 0.0, -0.6689, -0.7433, 0.0, -0.6689, -0.7433, 0.0, -0.6689, -0.7433, 0.0, -0.6689, -0.7433, 0.0, -0.6689, -0.7433, 0.0, -0.6689, 0.0, 1.0, 3.566e-06, 0.0, 1.0, 1.059e-05, 0.0, 1.0, 3.772e-06, 0.0, 1.0, 2.647e-06, 0.0, -1.0, 3.566e-06, 0.0, -1.0, 2.647e-06, 0.0, -1.0, 3.772e-06, 0.0, -1.0, 1.059e-05, 1.0, 0.0, 0.0, 1.0, 0.0, 0.0, 1.0, 0.0, 0.0, 1.0, 0.0, 0.0, 0.0, 1.0, 2.647e-06, 0.0, 1.0, 3.772e-06, 0.0, 1.0, -1.989e-06, 0.0, 1.0, -1.464e-06, 0.0, -1.0, 2.647e-06, 0.0, -1.0, -1.464e-06, 0.0, -1.0, -1.989e-06, 0.0, -1.0, 3.772e-06, 0.0, -1.0, 0.0, 0.0, -1.0, 1.766e-06, 0.0, -1.0, 1.325e-06, 0.0, -1.0, 0.0, 0.0, 1.0, 0.0, 0.0, 1.0, 0.0, 0.0, 1.0, 1.325e-06, 0.0, 1.0, 1.766e-06, 0.0, -1.0, -9.999e-06, 0.0, -1.0, -3.425e-06, 0.0, -1.0, -2.5e-06, 0.0, -1.0, -3.354e-06, 0.0, 1.0, -9.999e-06, 0.0, 1.0, -3.354e-06, 0.0, 1.0, -2.5e-06, 0.0, 1.0, -3.425e-06, 0.0, 1.0, 1.766e-06, 0.0, 1.0, 1.325e-06, 0.0, 1.0, 1.83e-06, 0.0, 1.0, 5.298e-06, 0.0, -1.0, 1.766e-06, 0.0, -1.0, 5.298e-06, 0.0, -1.0, 1.83e-06, 0.0, -1.0, 1.325e-06, 0.0, -1.0, 0.0, 0.0, -1.0, 0.0, 0.0, -1.0, -1.464e-06, 0.0, -1.0, 2.647e-06, 0.0, 1.0, 0.0, 0.0, 1.0, 2.647e-06, 0.0, 1.0, -1.464e-06, 0.0, 1.0, 0.0, 0.0, -1.0, 0.0, 0.0, -1.0, 0.0, 0.0, -1.0, 2.647e-06, 0.0, -1.0, 3.566e-06, 0.0, 1.0, 0.0, 0.0, 1.0, 3.566e-06, 0.0, 1.0, 2.647e-06, 0.0, 1.0, 0.0, 0.0, 0.0, -1.0, 0.0, 0.0, -1.0, 0.0, 0.0, -1.0, 0.0, 0.0, -1.0, 0.0, 0.0, 1.0, 0.0, 0.0, 1.0, 0.0, 0.0, 1.0, 0.0, 0.0, 1.0, 0.0, 1.0, 0.0, 0.0, 1.0, -1.464e-06, 0.0, 1.0, -1.909e-06, 0.0, 1.0, 0.0, 0.0, -1.0, 0.0, 0.0, -1.0, 0.0, 0.0, -1.0, -1.909e-06, 0.0, -1.0, -1.464e-06, 0.7165, -3.418e-10, -0.6976, 0.7165, -3.418e-10, -0.6976, 0.7165, -3.418e-10, -0.6976, 0.7165, -3.418e-10, -0.6976, 0.7165, -3.418e-10, -0.6976, 0.7165, -3.418e-10, -0.6976, -1.0, 0.0, 0.0, -1.0, 0.0, 0.0, -1.0, 0.0, 0.0, -1.0, 0.0, 0.0, 0.0, 0.0, -1.0, 0.0, 0.0, -1.0, 0.0, 0.0, -1.0, 0.0, 0.0, -1.0, 0.0, 1.0, 0.0, 0.0, 1.0, 0.0, 0.0, 1.0, 0.0, 0.0, 1.0, 0.0, 0.0, -1.0, 0.0, 0.0, -1.0, 0.0, 0.0, -1.0, 0.0, 0.0, -1.0, 0.0, 0.0, -1.0, 0.0, 0.0, -1.0, 0.0, 0.0, -1.0, 0.0, 0.0, -1.0, 0.0, 0.0, -1.0, 0.0, 0.0, -1.0, 1.325e-06, 0.0, -1.0, 0.0, 0.0, -1.0, 0.0, 0.0, 1.0, 0.0, 0.0, 1.0, 0.0, 0.0, 1.0, 0.0, 0.0, 1.0, 1.325e-06, 0.0, -1.0, -3.354e-06, 0.0, -1.0, -2.5e-06, 0.0, -1.0, 0.0, 0.0, -1.0, 0.0, 0.0, 1.0, -3.354e-06, 0.0, 1.0, 0.0, 0.0, 1.0, 0.0, 0.0, 1.0, -2.5e-06, 0.0, 0.0, -1.0, 0.0, 0.0, -1.0, 0.0, 0.0, -1.0, 0.0, 0.0, -1.0, 0.0, 0.0, 1.0, 0.0, 0.0, 1.0, 0.0, 0.0, 1.0, 0.0, 0.0, 1.0, 0.0, 1.0, 1.325e-06, 0.0, 1.0, 0.0, 0.0, 1.0, 0.0, 0.0, 1.0, 1.83e-06, 0.0, -1.0, 1.325e-06, 0.0, -1.0, 1.83e-06, 0.0, -1.0, 0.0, 0.0, -1.0, 0.0, 0.0, 0.0, 1.0, 0.0, 0.0, 1.0, 0.0, 0.0, 1.0, 0.0, 0.0, 1.0, 1.0, 0.0, 0.0, 1.0, 0.0, 0.0, 1.0, 0.0, 0.0, 1.0, 0.0, 0.0, 0.0, 1.0, 0.0, 0.0, 1.0, 0.0, 0.0, 1.0, 0.0, 0.0, 1.0, 0.0, 1.0, 0.0, 0.0, 1.0, 0.0, 0.0, 1.0, 0.0, 0.0, 1.0, 0.0, 0.0, 0.0, -1.0, 0.0, 0.0, -1.0, 0.0, 0.0, -1.0, 0.0, 0.0, -1.0, 0.0, 0.0, 0.0, 1.0, 0.0, 0.0, 1.0, 0.0, 0.0, 1.0, 0.0, 0.0, 1.0, -1.0, 0.0, 0.0, -1.0, 0.0, 0.0, -1.0, 0.0, 0.0, -1.0, 0.0, 0.0, 0.0, 0.0, 1.0, 0.0, 0.0, 1.0, 0.0, 0.0, 1.0, 0.0, 0.0, 1.0, 0.0, 0.0, 1.0, 0.0, 0.0, 1.0, 0.0, 0.0, 1.0, 0.0, 0.0, 1.0, 1.0, 0.0, 0.0, 1.0, 0.0, 0.0, 1.0, 0.0, 0.0, 1.0, 0.0, 0.0, 0.0, 1.0, 0.0, 0.0, 1.0, 0.0, 0.0, 1.0, 0.0, 0.0, 1.0, 0.0, -1.0, 0.0, 0.0, -1.0, 0.0, 0.0, -1.0, 0.0, 0.0, -1.0, 0.0, 0.0, 0.0, 1.0, -2.5e-06, 0.0, 1.0, 0.0, 0.0, 1.0, 0.0, 0.0, 1.0, 0.0, 0.0, -1.0, -2.5e-06, 0.0, -1.0, 0.0, 0.0, -1.0, 0.0, 0.0, -1.0, 0.0, 0.0, 1.0, -3.425e-06, 0.0, 1.0, -2.5e-06, 0.0, 1.0, 0.0, 0.0, 1.0, 0.0, 0.0, -1.0, -3.425e-06, 0.0, -1.0, 0.0, 0.0, -1.0, 0.0, 0.0, -1.0, -2.5e-06, 1.0, 0.0, 0.0, 1.0, 0.0, 0.0, 1.0, 0.0, 0.0, 1.0, 0.0, 0.0, 0.0, 1.0, 0.0, 0.0, 1.0, 0.0, 0.0, 1.0, 0.0, 0.0, 1.0, 0.0, 0.0, 0.0, 0.0, 0.0, 0.0, 0.0, 0.0, 0.0, 1.0, 0.0, 0.0, 1.0, 0.0, 0.0, 1.0, 0.0, 0.0, 1.0, 0.0, 0.0, 0.0, 0.0, 0.0, 0.0, 0.0, -1.0, 0.0, 0.0, -1.0, 0.0, 0.0, -1.0, 0.0, 0.0, -1.0, 0.0, 0.0, 0.0, 1.0, 0.0, 0.0, 1.0, 0.0, 0.0, 0.0, 0.0, 0.0, 0.0, 1.0, 0.0, 0.0, 1.0, 0.0, 0.0, 1.0, 0.0, 0.0, 1.0, 0.0, 0.0, 0.0, 0.0, 0.0, 0.0, 0.0, 1.0, 0.0, 0.0, 1.0, 0.0, 0.0, 0.0, 0.0, 0.0, -1.0, 0.0, 0.0, -1.0, 0.0, 0.0, -1.0, 0.0, 0.0, -1.0, 0.0, 0.0, 0.0, 0.0, 0.0, 0.0, 0.0, 0.0, 0.0, 0.0, 0.0, 1.0, 0.0, 0.0, 0.0, 0.0, 0.0, 0.0, 0.0, 0.0, 1.0, 0.0, 0.0, 1.0, 0.0, 0.0, 0.0, 0.0, 0.0, 0.0, 0.0, 0.0, 1.0, 0.0, 0.0, 1.0, 0.0, 0.0, 0.0, 0.0, 0.0, 0.0, 0.0, 0.0, 1.0, 0.0, 0.0, 1.0, 0.0, 0.0, 0.0, 0.0, 0.0, 0.0, 0.0, 0.0, 1.0, 0.0, 0.0, 0.0, 0.0, 0.0, 0.0, 0.0, 0.0, 0.0, 0.0, 0.0, 1.0, 0.0, 0.0, 1.0, 0.0, 0.0, 1.0, 0.0, 0.0, 0.0, 0.0, 0.0, 1.0, 0.0, 0.0, 1.0, 0.0, 0.0, -1.0, 0.0, 0.0, -1.0, 0.0, 0.0, -1.0, 0.0, 0.0, -1.0, 0.0, 0.0, -1.0, 0.0, 0.0, -1.0, 0.0, 0.0, -1.0, 0.0, 0.0, -1.0, 0.0, 0.0, 1.0, 0.0, 0.0, 1.0, 0.0, 0.0, 0.0, 0.0, 0.0, 0.0, 0.0, 0.0, 0.0, 0.0, 0.0, 1.0, 0.0, 0.0, 0.0, 0.0, 0.0, 0.0, 0.0, 0.0, 1.0, 0.0, 0.0, 0.0, 0.0, 0.0, 0.0, 0.0, 0.0, 0.0, 0.0, 0.0, 1.0, 0.0, 0.0, 1.0, 0.0, 0.0, 0.0, 0.0, 0.0, 0.0, 0.0, 0.0, 1.0, 0.0, 0.0, 1.0, 0.0, 0.0, 0.0, 0.0, 0.0, 0.0, 0.0, 0.0, 1.0, 0.0, 0.0, 1.0, 0.0, 0.0, 0.0, 0.0, 0.0, 0.0, 0.0, -1.0, 0.0, 0.0, -1.0, 0.0, 0.0, -1.0, 0.0, 0.0, -1.0, 0.0, 0.0, 1.0, 0.0, 0.0, 1.0, 0.0, 0.0, 1.0, 0.0, 0.0, 1.0, 0.0, 0.0, 0.0, 0.0, 0.0, 0.0, 0.0, 0.0, 0.0, 1.0, 0.0, 0.0, 1.0, -1.0, 0.0, 0.0, -1.0, 0.0, 0.0, -1.0, 0.0, 0.0, -1.0, 0.0, 0.0, 0.0, 0.0, 0.0, 0.0, 0.0, 0.0, 0.0, 0.0, 1.0, 0.0, 0.0, 1.0, -1.0, 0.0, 0.0, -1.0, 0.0, 0.0, -1.0, 0.0, 0.0, -1.0, 0.0, 0.0, 1.0, 0.0, 0.0, 1.0, 0.0, 0.0, 1.0, 0.0, 0.0, 1.0, 0.0, 0.0, 1.0, 0.0, 0.0, 1.0, 0.0, 0.0, 1.0, 0.0, 0.0, 1.0, 0.0, 0.0])] * 3)])
me_coltipoc_cube = bpy.data.meshes.new('ColTipoC_Cube')
me_coltipoc_cube.from_pydata([(-0.109, 3.15, 0.08051), (-0.06948, 3.15, 0.12), (0.09671, 3.15, 0.12), (0.131, 3.15, 0.08051), (-0.131, -3.15, 0.08051), (0.109, -3.15, 0.08051), (0.07472, -3.15, 0.12), (-0.09147, -3.15, 0.12), (0.131, 3.15, -0.08395), (0.109, -3.15, -0.08395), (0.07346, -3.15, -0.12), (0.09545, 3.15, -0.12), (-0.0948, -3.15, -0.12), (-0.07281, 3.15, -0.12), (0.131, 3.15, -0.04408), (0.109, -3.15, -0.04408), (-0.131, -3.15, -0.08395), (-0.109, 3.15, -0.08395), (-0.109, 3.15, 0.04532), (-0.131, -3.15, 0.04532), (0.109, -3.15, 0.04532), (0.131, 3.15, 0.04532), (-0.109, 3.15, -0.04408), (-0.131, -3.15, -0.04408), (-0.08004, -3.15, -0.04408), (-0.05805, 3.15, -0.04408), (-0.08004, -3.15, 0.04532), (-0.05805, 3.15, 0.04532), (0.109, -3.15, 0.04532), (0.109, -3.15, -0.04408), (0.08409, 3.15, 0.04532), (0.0621, -3.15, 0.04532), (0.0621, -3.15, -0.04408), (0.08409, 3.15, -0.04408), (-0.131, -3.15, 0.04532), (-0.131, -3.15, -0.04408), (-0.131, -3.15, -0.04408), (-0.131, -3.15, 0.04532), (0.109, -3.15, 0.04532), (-0.131, -3.15, 0.04532), (0.109, -3.15, 0.04532), (0.109, -3.15, -0.04408), (-0.131, -3.15, -0.04408), (0.109, -3.15, -0.04408), (0.109, -3.15, -0.04408), (-0.131, -3.15, -0.04408), (-0.131, -3.15, 0.04532), (-0.131, -3.15, -0.04408), (-0.131, -3.15, 0.04532), (0.109, -3.15, 0.04532), (-0.131, -3.15, -0.04408), (-0.131, -3.15, 0.04532), (0.109, -3.15, 0.04532), (0.109, -3.15, -0.04408), (-0.1262, -1.889, -0.04408), (-0.1262, -1.889, 0.04532), (0.109, -3.15, 0.04532), (0.109, -3.15, -0.04408), (0.1138, -1.889, -0.04408), (0.1138, -1.889, 0.04532)], [], [(0, 1, 2, 3), (4, 5, 6, 7), (0, 4, 7, 1), (1, 7, 6, 2), (8, 9, 10, 11), (12, 13, 11, 10), (14, 15, 9, 8), (13, 12, 16, 17), (12, 10, 9, 16), (13, 17, 8, 11), (2, 6, 5, 3), (18, 19, 4, 0), (19, 20, 5, 4), (18, 0, 3, 21), (17, 22, 14, 8), (16, 9, 15, 23), (17, 16, 23, 22), (22, 23, 24, 25), (3, 5, 20, 21), (25, 24, 26, 27), (15, 20, 28, 29), (30, 31, 32, 33), (15, 14, 33, 32), (19, 18, 27, 26), (21, 20, 31, 30), (34, 35, 36, 37), (19, 23, 35, 34), (20, 19, 34, 28), (23, 15, 29, 35), (38, 37, 39, 40), (29, 28, 38, 41), (28, 34, 37, 38), (35, 29, 41, 36), (42, 43, 44, 45), (36, 41, 43, 42), (37, 36, 42, 39), (41, 38, 40, 43), (46, 45, 47, 48), (39, 42, 45, 46), (43, 40, 49, 44), (40, 39, 46, 49), (48, 47, 50, 51), (44, 49, 52, 53), (49, 46, 48, 52), (45, 44, 53, 47), (51, 50, 54, 55), (53, 52, 56, 57), (52, 48, 51, 56), (47, 53, 57, 50), (54, 58, 59, 55), (57, 56, 59, 58), (56, 51, 55, 59), (50, 57, 58, 54), (30, 33, 25, 27)])
me_coltipoc_cube.polygons.foreach_set('use_smooth', [True] * 54)
_k = set([(0, 1), (0, 4), (0, 18), (1, 2), (1, 7), (2, 3), (2, 6), (3, 5), (3, 21), (4, 7), (4, 19), (5, 6), (5, 20), (6, 7), (8, 9), (8, 11), (8, 14), (9, 10), (9, 15), (10, 11), (10, 12), (11, 13), (12, 13), (12, 16), (13, 17), (14, 15), (15, 23), (16, 17), (16, 23), (17, 22), (18, 19), (19, 20), (20, 21), (20, 28), (22, 23), (24, 25), (25, 27), (26, 27), (30, 31), (30, 33), (32, 33), (50, 51), (50, 54), (51, 55), (51, 56), (54, 55), (54, 58), (55, 59), (56, 57), (56, 59), (57, 58), (58, 59)])
me_coltipoc_cube.attributes.new('sharp_edge', 'BOOLEAN', 'EDGE').data.foreach_set('value', [ (min(e.vertices), max(e.vertices)) in _k for e in me_coltipoc_cube.edges])
me_coltipoc_cube.materials.append(mat_material_000)
me_coltipoc_cube.use_remesh_preserve_volume = False
me_coltipoc_cube.use_remesh_preserve_attributes = False
me_coltipoc_cube.use_mirror_vertex_groups = False
me_coltipoc_cube.update()
me_coltipoc_cube.normals_split_custom_set([tuple(v) for v in zip(*[iter([0.003492, 1.0, -2.786e-06, 0.003491, 1.0, -8.361e-06, 0.003491, 1.0, -8.361e-06, 0.003492, 1.0, -2.949e-06, -0.003492, -1.0, 0.0, -0.003492, -1.0, 0.0, -0.003491, -1.0, 0.0, -0.003491, -1.0, 0.0, -0.7068, 0.002467, 0.7074, -0.7068, 0.002467, 0.7074, -0.7068, 0.002467, 0.7074, -0.7068, 0.002467, 0.7074, 0.0, 0.0, 1.0, 0.0, 0.0, 1.0, 0.0, 0.0, 1.0, 0.0, 0.0, 1.0, 0.712, -0.002485, -0.7022, 0.712, -0.002485, -0.7022, 0.712, -0.002485, -0.7022, 0.712, -0.002485, -0.7022, 0.0, 0.0, -1.0, 0.0, 0.0, -1.0, 0.0, 0.0, -1.0, 0.0, 0.0, -1.0, 1.0, -0.00349, 0.0, 1.0, -0.00349, 0.0, 1.0, -0.00349, 0.0, 1.0, -0.00349, 0.0, -0.7057, 0.002463, -0.7085, -0.7057, 0.002463, -0.7085, -0.7057, 0.002463, -0.7085, -0.7057, 0.002463, -0.7085, -0.003493, -1.0, 0.0, -0.003493, -1.0, 0.0, -0.003492, -1.0, 0.0, -0.003492, -1.0, 0.0, 0.003493, 1.0, 8.101e-06, 0.003492, 1.0, 2.696e-06, 0.003492, 1.0, 2.716e-06, 0.003493, 1.0, 8.101e-06, 0.7551, -0.002636, 0.6556, 0.7551, -0.002636, 0.6556, 0.7551, -0.002636, 0.6556, 0.7551, -0.002636, 0.6556, -1.0, 0.00349, 0.0, -1.0, 0.00349, 0.0, -1.0, 0.00349, 0.0, -1.0, 0.00349, 0.0, -0.003492, -1.0, 0.0, -0.003492, -1.0, 0.0, -0.003492, -1.0, 0.0, -0.003492, -1.0, 0.0, 0.003492, 1.0, 0.0, 0.003492, 1.0, -2.786e-06, 0.003492, 1.0, -2.949e-06, 0.003492, 1.0, 0.0, 0.003492, 1.0, 2.696e-06, 0.003492, 1.0, 0.0, 0.003492, 1.0, 0.0, 0.003492, 1.0, 2.716e-06, -0.003492, -1.0, 0.0, -0.003492, -1.0, 0.0, -0.003492, -1.0, 0.0, -0.003492, -1.0, 0.0, -1.0, 0.00349, 0.0, -1.0, 0.00349, 0.0, -1.0, 0.00349, 0.0, -1.0, 0.00349, 0.0, 0.0, 1.585e-07, 1.0, 0.0, 1.585e-07, 1.0, 0.0, 1.585e-07, 1.0, 0.0, 1.585e-07, 1.0, 1.0, -0.00349, 0.0, 1.0, -0.00349, 0.0, 1.0, -0.00349, 0.0, 1.0, -0.00349, 0.0, -1.0, 0.00349, 0.0, -1.0, 0.00349, 0.0, -1.0, 0.00349, 0.0, -1.0, 0.00349, 0.0, 0.0, 0.0, 0.0, 0.0, 0.0, 0.0, 0.0, 0.0, 1.0, 0.0, 0.0, 1.0, 1.0, -0.00349, 0.0, 1.0, -0.00349, 0.0, 1.0, -0.00349, 0.0, 1.0, -0.00349, 0.0, 0.0, 0.0, 1.0, 0.0, 0.0, 1.0, 0.0, 0.0, 1.0, 0.0, 0.0, 1.0, -9.284e-08, 0.0, -1.0, -9.284e-08, 0.0, -1.0, -9.284e-08, 0.0, -1.0, -9.284e-08, 0.0, -1.0, 0.0, 0.0, -1.0, 0.0, 0.0, -1.0, 0.0, 0.0, -1.0, 0.0, 0.0, -1.0, 0.0, 0.0, 0.0, 0.0, 0.0, 1.0, 0.0, 0.0, 0.0, 0.0, 0.0, 1.0, 0.0, 0.0, 0.0, 0.0, 0.0, 0.0, 0.0, 0.0, 1.0, 0.0, 0.0, 0.0, 0.0, 0.0, 1.0, 0.0, 0.0, 0.0, 0.0, 0.0, 0.0, 0.0, 0.0, 1.0, 0.0, 0.0, 0.0, 0.0, 0.0, 0.0, 0.0, 0.0, 1.0, 0.0, 0.0, 1.0, 0.0, 0.0, 1.0, 0.0, 0.0, 1.0, 0.0, 0.0, 1.0, 0.0, 0.0, 1.0, 0.0, 0.0, 1.0, 0.0, 0.0, 1.0, 0.0, 0.0, 1.0, 0.0, 0.0, 1.0, 0.0, 0.0, 1.0, 0.0, 0.0, 0.0, 0.0, 0.0, 1.0, 0.0, 0.0, 1.0, 0.0, 0.0, 1.0, 0.0, 0.0, 1.0, 0.0, 0.0, 1.0, 0.0, 0.0, 0.0, 0.0, 0.0, 1.0, 0.0, 0.0, 1.0, 0.0, 0.0, 1.0, 0.0, 0.0, 1.0, 0.0, 0.0, 0.0, 0.0, 0.0, 1.0, 0.0, 0.0, 1.0, 0.0, 0.0, 1.0, 0.0, 0.0, 1.0, 0.0, 0.0, 0.0, 0.0, 0.0, 1.0, 0.0, 0.0, 1.0, 0.0, 0.0, 1.0, 0.0, 0.0, 1.0, 0.0, 0.0, 1.0, 0.0, 0.0, 1.0, 0.0, 0.0, 0.0, 0.0, 0.0, 1.0, 0.0, 0.0, 0.0, 0.0, 0.0, 1.0, 0.0, 0.0, 1.0, 0.0, 0.0, 1.0, 0.0, 0.0, 1.0, 0.0, 0.0, 0.0, 0.0, 0.0, 1.0, 0.0, 0.0, 1.0, 0.0, 0.0, 0.0, 0.0, 0.0, 1.0, 0.0, 0.0, 1.0, 0.0, 0.0, 1.0, 0.0, 0.0, 0.0, 0.0, 0.0, 0.0, 0.0, 0.0, 1.0, 0.0, 0.0, 0.0, 0.0, 0.0, 0.0, 0.0, 0.0, 0.0, 0.0, 0.0, 1.0, 0.0, 0.0, 0.0, 0.0, 0.0, 0.0, 0.0, 0.0, 1.0, 0.0, 0.0, 0.0, 0.0, 0.0, 0.0, 0.0, 0.0, 1.0, 0.0, 0.0, 0.0, 0.0, 0.0, 1.0, 0.0, 0.0, 1.0, 0.0, 0.0, 1.0, 0.0, 0.0, 0.0, 1.0, -0.003773, 0.0, 1.0, -0.003773, 0.0, 1.0, -0.003773, 0.0, 1.0, -0.003773, 0.0, 0.0, 0.0, 1.0, 0.0, 0.0, 0.0, 0.0, 0.0, 0.0, 0.0, 0.0, 0.0, 0.0, 0.0, 0.0, 0.0, 0.0, 1.0, 0.0, 0.0, 0.0, 0.0, 0.0, 0.0, 0.0, 0.0, 0.0, 0.0, 0.0, 1.0, 0.0, 0.0, 0.0, 0.0, 0.0, 0.0, -0.003492, -1.0, 0.0, -0.003492, -1.0, 0.0, -0.003492, -1.0, 0.0, -0.003492, -1.0, 0.0, -1.0, 0.003772, 0.0, -1.0, 0.003772, 0.0, -1.0, 0.003772, 0.0, -1.0, 0.003772, 0.0, -4.46e-09, 0.0, -1.0, -4.46e-09, 0.0, -1.0, -4.46e-09, 0.0, -1.0, -4.46e-09, 0.0, -1.0, 0.0, 0.0, 0.0, 0.0, 0.0, 0.0, 4.163e-06, -1.569e-08, 1.0, 4.163e-06, -1.569e-08, 1.0, 0.00349, 1.0, 0.0, 0.00349, 1.0, 0.0, 0.00349, 1.0, 0.0, 0.00349, 1.0, 0.0])] * 3)])
me_coltipob_cube = bpy.data.meshes.new('ColTipoB_Cube')
me_coltipob_cube.from_pydata([(-0.08514, -3.15, 0.08344), (-0.08514, -3.15, 0.12), (-0.1014, -3.15, 0.1029), (-0.12, -3.15, 0.08344), (-0.08514, 3.15, 0.08344), (-0.12, 3.15, 0.08344), (-0.1014, 3.15, 0.1029), (-0.08514, 3.15, 0.12), (-0.08514, -1.895, 0.12), (0.12, -3.15, 0.08344), (0.12, 3.15, 0.08344), (0.096, 3.15, 0.1074), (0.08229, 3.15, 0.12), (0.08229, -1.895, 0.12), (0.08229, -3.15, 0.12), (0.096, -3.15, 0.1074), (-0.12, 3.15, -0.08127), (-0.12, -3.15, -0.08127), (-0.09729, 3.15, -0.1082), (-0.08514, 3.15, -0.12), (-0.08514, -3.15, -0.12), (-0.09729, -3.15, -0.1082), (-0.08514, 3.15, -0.08127), (-0.08514, -3.15, -0.08127), (0.12, -3.15, -0.08127), (0.12, 3.15, -0.08127), (0.08229, -3.15, 0.08344), (0.08229, -3.15, -0.08127), (0.08229, 3.15, -0.08127), (0.08229, 3.15, 0.08344), (0.101, -3.15, -0.1015), (0.08229, -3.15, -0.12), (0.101, 3.15, -0.1015), (0.08229, 3.15, -0.12), (-0.04188, -3.15, -0.08127), (-0.04188, -3.15, 0.08344), (-0.04188, 3.15, -0.08127), (-0.04188, 3.15, 0.08344), (-0.04188, -3.15, -0.12), (-0.04188, 3.15, -0.12), (-0.04188, -1.895, 0.12), (-0.04188, 3.15, 0.12), (-0.04188, -3.15, 0.12), (0.0504, -1.895, 0.12), (0.0504, 3.15, 0.12), (0.0504, 3.15, 0.06889), (0.0504, -1.895, 0.06889), (0.0504, 3.15, -0.12), (0.0504, -3.15, -0.12), (0.0504, 3.15, -0.08127), (0.0504, -3.15, -0.08127), (-0.04188, -3.15, 0.06889), (0.0504, -3.15, 0.06889), (0.0504, -3.15, 0.08344), (0.0504, 3.15, 0.08344), (0.0504, -3.15, 0.12), (-0.04188, 3.15, 0.06889), (-0.04188, -1.895, 0.06889), (0.0504, -3.15, 0.1197), (-0.04188, -3.15, 0.1197), (0.0504, -1.895, 0.1197), (-0.04188, -1.895, 0.1197)], [], [(0, 1, 2, 3), (4, 5, 6, 7), (1, 8, 7, 6, 5, 3, 2), (9, 10, 11, 12, 13, 14, 15), (3, 5, 16, 17), (17, 16, 18, 19, 20, 21), (19, 18, 16, 22), (20, 23, 17, 21), (24, 25, 10, 9), (22, 16, 5, 4), (23, 0, 3, 17), (24, 9, 26, 27), (25, 28, 29, 10), (30, 24, 27, 31), (32, 33, 28, 25), (10, 29, 12, 11), (9, 15, 14, 26), (34, 35, 0, 23), (36, 22, 4, 37), (38, 34, 23, 20), (39, 19, 22, 36), (39, 38, 20, 19), (40, 41, 7, 8), (37, 4, 7, 41), (35, 42, 1, 0), (32, 25, 24, 30, 31, 33), (43, 44, 45, 46), (47, 48, 38, 39), (47, 39, 36, 49), (48, 50, 34, 38), (51, 34, 50, 52), (27, 26, 53, 50), (28, 49, 54, 29), (31, 27, 50, 48), (33, 47, 49, 28), (33, 31, 48, 47), (13, 12, 44, 43), (29, 54, 44, 12), (26, 14, 55, 53), (46, 45, 56, 57), (40, 42, 51, 57), (36, 56, 45, 49), (41, 40, 57, 56), (51, 52, 58, 59), (14, 13, 43, 55), (55, 43, 46, 52), (42, 40, 8, 1), (58, 60, 61, 59), (52, 46, 60, 58), (46, 57, 61, 60), (57, 51, 59, 61)])
me_coltipob_cube.polygons.foreach_set('use_smooth', [True] * 51)
_k = set([(1, 2), (1, 8), (1, 42), (2, 3), (3, 5), (3, 17), (5, 6), (5, 16), (6, 7), (7, 8), (7, 41), (9, 10), (9, 15), (9, 24), (10, 11), (10, 25), (11, 12), (12, 13), (12, 44), (13, 14), (14, 15), (14, 55), (16, 17), (16, 18), (17, 21), (18, 19), (19, 20), (19, 39), (20, 21), (20, 38), (24, 25), (24, 30), (25, 32), (30, 31), (31, 33), (31, 48), (32, 33), (33, 47), (38, 48), (39, 47), (40, 41), (40, 42), (43, 44), (43, 55), (45, 46), (45, 56), (46, 52), (46, 57), (46, 60), (51, 52), (51, 57), (51, 59), (52, 58), (56, 57), (57, 61), (58, 59), (58, 60), (59, 61), (60, 61)])
me_coltipob_cube.attributes.new('sharp_edge', 'BOOLEAN', 'EDGE').data.foreach_set('value', [ (min(e.vertices), max(e.vertices)) in _k for e in me_coltipob_cube.edges])
me_coltipob_cube.materials.append(mat_material_001)
me_coltipob_cube.use_remesh_preserve_volume = False
me_coltipob_cube.use_remesh_preserve_attributes = False
me_coltipob_cube.use_mirror_vertex_groups = False
me_coltipob_cube.update()
me_coltipob_cube.normals_split_custom_set([tuple(v) for v in zip(*[iter([0.0, -1.0, -1.464e-06, 0.0, -1.0, -1.909e-06, 0.0, -1.0, -5.856e-06, 0.0, -1.0, -1.989e-06, 0.0, 1.0, -1.464e-06, 0.0, 1.0, -1.989e-06, 0.0, 1.0, -5.856e-06, 0.0, 1.0, -1.909e-06, -0.7238, 0.0, 0.69, -0.7238, 0.0, 0.69, -0.7238, 0.0, 0.69, -0.7238, 0.0, 0.69, -0.7238, 0.0, 0.69, -0.7238, 0.0, 0.69, -0.7238, 0.0, 0.69, 0.6961, 0.0, 0.718, 0.6961, 0.0, 0.718, 0.6961, 0.0, 0.718, 0.6961, 0.0, 0.718, 0.6961, 0.0, 0.718, 0.6961, 0.0, 0.718, 0.6961, 0.0, 0.718, -1.0, 0.0, 0.0, -1.0, 0.0, 0.0, -1.0, 0.0, 0.0, -1.0, 0.0, 0.0, -0.7433, 0.0, -0.6689, -0.7433, 0.0, -0.6689, -0.7433, 0.0, -0.6689, -0.7433, 0.0, -0.6689, -0.7433, 0.0, -0.6689, -0.7433, 0.0, -0.6689, 0.0, 1.0, 3.566e-06, 0.0, 1.0, 1.059e-05, 0.0, 1.0, 3.772e-06, 0.0, 1.0, 2.647e-06, 0.0, -1.0, 3.566e-06, 0.0, -1.0, 2.647e-06, 0.0, -1.0, 3.772e-06, 0.0, -1.0, 1.059e-05, 1.0, 0.0, 0.0, 1.0, 0.0, 0.0, 1.0, 0.0, 0.0, 1.0, 0.0, 0.0, 0.0, 1.0, 2.647e-06, 0.0, 1.0, 3.772e-06, 0.0, 1.0, -1.989e-06, 0.0, 1.0, -1.464e-06, 0.0, -1.0, 2.647e-06, 0.0, -1.0, -1.464e-06, 0.0, -1.0, -1.989e-06, 0.0, -1.0, 3.772e-06, 0.0, -1.0, -3.425e-06, 0.0, -1.0, 1.766e-06, 0.0, -1.0, 1.325e-06, 0.0, -1.0, -2.5e-06, 0.0, 1.0, -3.425e-06, 0.0, 1.0, -2.5e-06, 0.0, 1.0, 1.325e-06, 0.0, 1.0, 1.766e-06, 0.0, -1.0, -9.999e-06, 0.0, -1.0, -3.425e-06, 0.0, -1.0, -2.5e-06, 0.0, -1.0, -3.354e-06, 0.0, 1.0, -9.999e-06, 0.0, 1.0, -3.354e-06, 0.0, 1.0, -2.5e-06, 0.0, 1.0, -3.425e-06, 0.0, 1.0, 1.766e-06, 0.0, 1.0, 1.325e-06, 0.0, 1.0, 1.83e-06, 0.0, 1.0, 5.298e-06, 0.0, -1.0, 1.766e-06, 0.0, -1.0, 5.298e-06, 0.0, -1.0, 1.83e-06, 0.0, -1.0, 1.325e-06, 0.0, -1.0, 0.0, 0.0, -1.0, 0.0, 0.0, -1.0, -1.464e-06, 0.0, -1.0, 2.647e-06, 0.0, 1.0, 0.0, 0.0, 1.0, 2.647e-06, 0.0, 1.0, -1.464e-06, 0.0, 1.0, 0.0, 0.0, -1.0, 0.0, 0.0, -1.0, 0.0, 0.0, -1.0, 2.647e-06, 0.0, -1.0, 3.566e-06, 0.0, 1.0, 0.0, 0.0, 1.0, 3.566e-06, 0.0, 1.0, 2.647e-06, 0.0, 1.0, 0.0, 0.0, 0.0, -1.0, 0.0, 0.0, -1.0, 0.0, 0.0, -1.0, 0.0, 0.0, -1.0, 0.0, 0.0, 1.0, 0.0, 0.0, 1.0, 0.0, 0.0, 1.0, 0.0, 0.0, 1.0, 0.0, 1.0, 0.0, 0.0, 1.0, -1.464e-06, 0.0, 1.0, -1.909e-06, 0.0, 1.0, 0.0, 0.0, -1.0, 0.0, 0.0, -1.0, 0.0, 0.0, -1.0, -1.909e-06, 0.0, -1.0, -1.464e-06, 0.7165, -3.418e-10, -0.6976, 0.7165, -3.418e-10, -0.6976, 0.7165, -3.418e-10, -0.6976, 0.7165, -3.418e-10, -0.6976, 0.7165, -3.418e-10, -0.6976, 0.7165, -3.418e-10, -0.6976, -1.0, 0.0, 0.0, -1.0, 0.0, 0.0, -1.0, 0.0, 0.0, -1.0, 0.0, 0.0, 0.0, 0.0, -1.0, 0.0, 0.0, -1.0, 0.0, 0.0, -1.0, 0.0, 0.0, -1.0, 0.0, 1.0, 0.0, 0.0, 1.0, 0.0, 0.0, 1.0, 0.0, 0.0, 1.0, 0.0, 0.0, -1.0, 0.0, 0.0, -1.0, 0.0, 0.0, -1.0, 0.0, 0.0, -1.0, 0.0, 0.0, -1.0, 0.0, 0.0, -1.0, 0.0, 0.0, -1.0, 0.0, 0.0, -1.0, 0.0, 0.0, -1.0, -2.5e-06, 0.0, -1.0, 1.325e-06, 0.0, -1.0, 0.0, 0.0, -1.0, 0.0, 0.0, 1.0, -2.5e-06, 0.0, 1.0, 0.0, 0.0, 1.0, 0.0, 0.0, 1.0, 1.325e-06, 0.0, -1.0, -3.354e-06, 0.0, -1.0, -2.5e-06, 0.0, -1.0, 0.0, 0.0, -1.0, 0.0, 0.0, 1.0, -3.354e-06, 0.0, 1.0, 0.0, 0.0, 1.0, 0.0, 0.0, 1.0, -2.5e-06, 0.0, 0.0, -1.0, 0.0, 0.0, -1.0, 0.0, 0.0, -1.0, 0.0, 0.0, -1.0, 0.0, 0.0, 1.0, 0.0, 0.0, 1.0, 0.0, 0.0, 1.0, 0.0, 0.0, 1.0, 0.0, 1.0, 1.325e-06, 0.0, 1.0, 0.0, 0.0, 1.0, 0.0, 0.0, 1.0, 1.83e-06, 0.0, -1.0, 1.325e-06, 0.0, -1.0, 1.83e-06, 0.0, -1.0, 0.0, 0.0, -1.0, 0.0, 0.0, 0.0, 1.0, 0.0, 0.0, 1.0, 0.0, 0.0, 1.0, 0.0, 0.0, 1.0, 1.0, 0.0, 0.0, 1.0, 0.0, 0.0, 1.0, 0.0, 0.0, 1.0, 0.0, 0.0, 0.0, 1.0, 0.0, 0.0, 1.0, 0.0, 0.0, 1.0, 0.0, 0.0, 1.0, 0.0, 1.0, 0.0, 0.0, 1.0, 0.0, 0.0, 1.0, 0.0, 0.0, 1.0, 0.0, 0.0, 0.0, -1.0, 0.0, 0.0, -1.0, 0.0, 0.0, -1.0, 0.0, 0.0, -1.0, 0.0, 0.0, 0.0, 1.0, 0.0, 0.0, 1.0, 0.0, 0.0, 1.0, 0.0, 0.0, 1.0, -1.0, 0.0, 0.0, -1.0, 0.0, 0.0, -1.0, 0.0, 0.0, -1.0, 0.0, 0.0, 0.0, 0.0, 1.0, 0.0, 0.0, 1.0, 0.0, 0.0, 1.0, 0.0, 0.0, 1.0, 0.0, 0.0, 1.0, 0.0, 0.0, 1.0, 0.0, 0.0, 1.0, 0.0, 0.0, 1.0, 1.0, 0.0, 0.0, 1.0, 0.0, 0.0, 1.0, 0.0, 0.0, 1.0, 0.0, 0.0, 0.0, 1.0, 0.0, 0.0, 1.0, 0.0, 0.0, 1.0, 0.0, 0.0, 1.0, 0.0, -1.0, 0.0, 0.0, -1.0, 0.0, 0.0, -1.0, 0.0, 0.0, -1.0, 0.0, 0.0])] * 3)])
me_cube_001 = bpy.data.meshes.new('Cube.001')
me_cube_001.from_pydata([(-0.08514, -3.15, 0.08344), (-0.08514, -3.15, 0.12), (-0.1014, -3.15, 0.1029), (-0.12, -3.15, 0.08344), (-0.08514, 3.15, 0.08344), (-0.12, 3.15, 0.08344), (-0.1014, 3.15, 0.1029), (-0.08514, 3.15, 0.12), (0.12, -3.15, 0.08344), (0.12, 3.15, 0.08344), (0.096, 3.15, 0.1074), (0.08229, 3.15, 0.12), (0.08229, -3.15, 0.12), (0.096, -3.15, 0.1074), (-0.12, 3.15, -0.08127), (-0.12, -3.15, -0.08127), (-0.09729, 3.15, -0.1082), (-0.08514, 3.15, -0.12), (-0.08514, -3.15, -0.12), (-0.09729, -3.15, -0.1082), (-0.08514, 3.15, -0.08127), (-0.08514, -3.15, -0.08127), (0.12, -3.15, -0.08127), (0.12, 3.15, -0.08127), (0.08229, -3.15, 0.08344), (0.08229, -3.15, -0.08127), (0.08229, 3.15, -0.08127), (0.08229, 3.15, 0.08344), (0.101, -3.15, -0.1015), (0.08229, -3.15, -0.12), (0.101, 3.15, -0.1015), (0.08229, 3.15, -0.12)], [], [(0, 1, 2, 3), (4, 5, 6, 7), (1, 7, 6, 5, 3, 2), (8, 9, 10, 11, 12, 13), (3, 5, 14, 15), (15, 14, 16, 17, 18, 19), (17, 16, 14, 20), (18, 21, 15, 19), (22, 23, 9, 8), (20, 14, 5, 4), (21, 0, 3, 15), (22, 8, 24, 25), (23, 26, 27, 9), (28, 22, 25, 29), (30, 31, 26, 23), (9, 27, 11, 10), (8, 13, 12, 24), (25, 24, 0, 21), (26, 20, 4, 27), (29, 25, 21, 18), (31, 17, 20, 26), (31, 29, 18, 17), (12, 11, 7, 1), (27, 4, 7, 11), (24, 12, 1, 0), (30, 23, 22, 28, 29, 31)])
me_cube_001.polygons.foreach_set('use_smooth', [True] * 26)
_k = set([(1, 2), (1, 7), (1, 12), (2, 3), (3, 5), (3, 15), (5, 6), (5, 14), (6, 7), (7, 11), (8, 9), (8, 13), (8, 22), (9, 10), (9, 23), (10, 11), (11, 12), (12, 13), (14, 15), (14, 16), (15, 19), (16, 17), (17, 18), (17, 31), (18, 19), (18, 29), (22, 23), (22, 28), (23, 30), (28, 29), (29, 31), (30, 31)])
me_cube_001.attributes.new('sharp_edge', 'BOOLEAN', 'EDGE').data.foreach_set('value', [ (min(e.vertices), max(e.vertices)) in _k for e in me_cube_001.edges])
me_cube_001.materials.append(mat_material_003)
me_cube_001.use_remesh_preserve_volume = False
me_cube_001.use_remesh_preserve_attributes = False
me_cube_001.use_mirror_vertex_groups = False
me_cube_001.update()
me_cube_001.normals_split_custom_set([tuple(v) for v in zip(*[iter([0.0, -1.0, -1.464e-06, 0.0, -1.0, -1.909e-06, 0.0, -1.0, -5.856e-06, 0.0, -1.0, -1.989e-06, 0.0, 1.0, -1.464e-06, 0.0, 1.0, -1.989e-06, 0.0, 1.0, -5.856e-06, 0.0, 1.0, -1.909e-06, -0.7238, 0.0, 0.69, -0.7238, 0.0, 0.69, -0.7238, 0.0, 0.69, -0.7238, 0.0, 0.69, -0.7238, 0.0, 0.69, -0.7238, 0.0, 0.69, 0.6961, 0.0, 0.718, 0.6961, 0.0, 0.718, 0.6961, 0.0, 0.718, 0.6961, 0.0, 0.718, 0.6961, 0.0, 0.718, 0.6961, 0.0, 0.718, -1.0, 0.0, 0.0, -1.0, 0.0, 0.0, -1.0, 0.0, 0.0, -1.0, 0.0, 0.0, -0.7433, 0.0, -0.6689, -0.7433, 0.0, -0.6689, -0.7433, 0.0, -0.6689, -0.7433, 0.0, -0.6689, -0.7433, 0.0, -0.6689, -0.7433, 0.0, -0.6689, 0.0, 1.0, 3.566e-06, 0.0, 1.0, 1.059e-05, 0.0, 1.0, 3.772e-06, 0.0, 1.0, 2.647e-06, 0.0, -1.0, 3.566e-06, 0.0, -1.0, 2.647e-06, 0.0, -1.0, 3.772e-06, 0.0, -1.0, 1.059e-05, 1.0, 0.0, 0.0, 1.0, 0.0, 0.0, 1.0, 0.0, 0.0, 1.0, 0.0, 0.0, 0.0, 1.0, 2.647e-06, 0.0, 1.0, 3.772e-06, 0.0, 1.0, -1.989e-06, 0.0, 1.0, -1.464e-06, 0.0, -1.0, 2.647e-06, 0.0, -1.0, -1.464e-06, 0.0, -1.0, -1.989e-06, 0.0, -1.0, 3.772e-06, 0.0, -1.0, -3.425e-06, 0.0, -1.0, 1.766e-06, 0.0, -1.0, 1.325e-06, 0.0, -1.0, -2.5e-06, 0.0, 1.0, -3.425e-06, 0.0, 1.0, -2.5e-06, 0.0, 1.0, 1.325e-06, 0.0, 1.0, 1.766e-06, 0.0, -1.0, -9.999e-06, 0.0, -1.0, -3.425e-06, 0.0, -1.0, -2.5e-06, 0.0, -1.0, -3.354e-06, 0.0, 1.0, -9.999e-06, 0.0, 1.0, -3.354e-06, 0.0, 1.0, -2.5e-06, 0.0, 1.0, -3.425e-06, 0.0, 1.0, 1.766e-06, 0.0, 1.0, 1.325e-06, 0.0, 1.0, 1.83e-06, 0.0, 1.0, 5.298e-06, 0.0, -1.0, 1.766e-06, 0.0, -1.0, 5.298e-06, 0.0, -1.0, 1.83e-06, 0.0, -1.0, 1.325e-06, 0.0, -1.0, -2.5e-06, 0.0, -1.0, 1.325e-06, 0.0, -1.0, -1.464e-06, 0.0, -1.0, 2.647e-06, 0.0, 1.0, -2.5e-06, 0.0, 1.0, 2.647e-06, 0.0, 1.0, -1.464e-06, 0.0, 1.0, 1.325e-06, 0.0, -1.0, -3.354e-06, 0.0, -1.0, -2.5e-06, 0.0, -1.0, 2.647e-06, 0.0, -1.0, 3.566e-06, 0.0, 1.0, -3.354e-06, 0.0, 1.0, 3.566e-06, 0.0, 1.0, 2.647e-06, 0.0, 1.0, -2.5e-06, 0.0, 0.0, -1.0, 0.0, 0.0, -1.0, 0.0, 0.0, -1.0, 0.0, 0.0, -1.0, 0.0, 0.0, 1.0, 0.0, 0.0, 1.0, 0.0, 0.0, 1.0, 0.0, 0.0, 1.0, 0.0, 1.0, 1.325e-06, 0.0, 1.0, -1.464e-06, 0.0, 1.0, -1.909e-06, 0.0, 1.0, 1.83e-06, 0.0, -1.0, 1.325e-06, 0.0, -1.0, 1.83e-06, 0.0, -1.0, -1.909e-06, 0.0, -1.0, -1.464e-06, 0.7165, -3.418e-10, -0.6976, 0.7165, -3.418e-10, -0.6976, 0.7165, -3.418e-10, -0.6976, 0.7165, -3.418e-10, -0.6976, 0.7165, -3.418e-10, -0.6976, 0.7165, -3.418e-10, -0.6976])] * 3)])

# ---- objects
ob_b1_cube = bpy.data.objects.new('B1_Cube', me_b1_cube)
ob_coltipoe = bpy.data.objects.new('ColTipoE', me_coltipob_cube_002)
ob_coltipod = bpy.data.objects.new('ColTipoD', me_coltipob_cube_001)
ob_coltipoc = bpy.data.objects.new('ColTipoC', me_coltipoc_cube)
ob_coltipob = bpy.data.objects.new('ColTipoB', me_coltipob_cube)
ob_coltipoa = bpy.data.objects.new('ColTipoA', me_cube_001)
ob_lamp = bpy.data.objects.new('Lamp', light_lamp)
ob_camera = bpy.data.objects.new('Camera', cam_camera)

# ---- transforms, parenting, visibility, modifiers, constraints
ob_b1_cube.location = (1.052, -1.299, 0.0)
ob_b1_cube.rotation_euler = (1.571, -0.0, 0.0)
ob_b1_cube.lineart.crease_threshold = 0.0
ob_coltipoe.location = (0.0, 2.757, 0.0)
ob_coltipoe.rotation_euler = (1.571, -0.0, 0.0)
ob_coltipoe.lineart.crease_threshold = 0.0
ob_coltipod.location = (0.0, 1.275, 0.0)
ob_coltipod.rotation_euler = (1.571, -0.0, 0.0)
ob_coltipod.lineart.crease_threshold = 0.0
ob_coltipoc.location = (0.0, -0.1832, 0.0)
ob_coltipoc.rotation_euler = (1.571, -0.0, 0.0)
ob_coltipoc.lineart.crease_threshold = 0.0
ob_coltipob.location = (0.0, -1.464, 0.0)
ob_coltipob.rotation_euler = (1.571, -0.0, 0.0)
ob_coltipob.lineart.crease_threshold = 0.0
ob_coltipoa.location = (0.0, -2.518, 0.0)
ob_coltipoa.rotation_euler = (1.571, -0.0, 0.0)
ob_coltipoa.lineart.crease_threshold = 0.0
ob_lamp.location = (4.076, 1.005, 5.904)
ob_lamp.rotation_euler = (0.6503, 0.05522, 1.866)
ob_lamp.lock_rotations_4d = False
ob_lamp.empty_display_type = 'ARROWS'
ob_lamp.color = (0.0, 0.0, 0.0, 0.0)
ob_lamp.lineart.crease_threshold = 0.0
ob_camera.location = (7.481, -6.508, 5.344)
ob_camera.rotation_euler = (1.109, 0.0, 0.8149)
ob_camera.lock_rotations_4d = False
ob_camera.empty_display_type = 'ARROWS'
ob_camera.color = (0.0, 0.0, 0.0, 0.0)
ob_camera.display_type = 'WIRE'
ob_camera.lineart.crease_threshold = 0.0

# ---- collection membership
col_collection_1.objects.link(ob_b1_cube)
col_collection_1.objects.link(ob_coltipoe)
col_collection_1.objects.link(ob_coltipod)
col_collection_1.objects.link(ob_coltipoc)
col_collection_1.objects.link(ob_coltipob)
col_collection_1.objects.link(ob_coltipoa)
col_collection_1.objects.link(ob_lamp)
col_collection_1.objects.link(ob_camera)

# ---- scene / render settings (as saved in the file)
scene.camera = ob_camera
scene.frame_start = 1; scene.frame_end = 250; scene.frame_set(1)
scene.render.engine = 'BLENDER_EEVEE_NEXT'
scene.render.resolution_percentage = 50
scene.render.dither_intensity = 0.0
scene.cycles.use_denoising = False
scene.cycles.samples = 128
scene.cycles.sampling_pattern = 'TABULATED_SOBOL'
scene.cycles.use_adaptive_sampling = False
scene.cycles.use_light_tree = False
scene.cycles.blur_glossy = 0.0
scene.cycles.sample_clamp_indirect = 0.0
scene.view_settings.view_transform = 'Standard'
bpy.context.view_layer.update()
